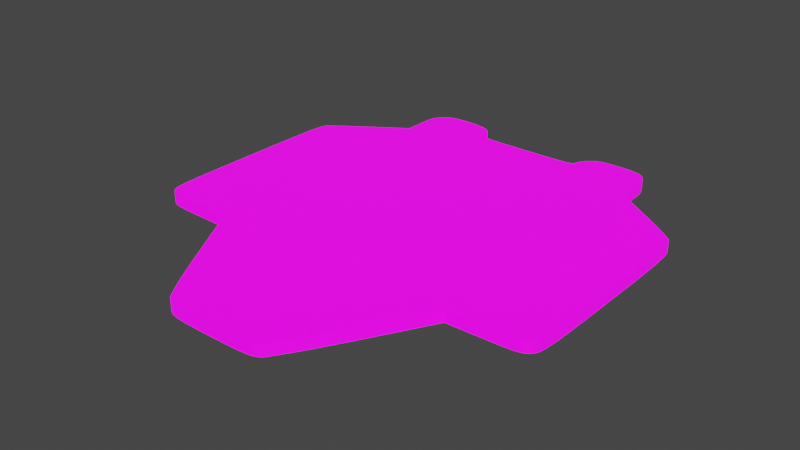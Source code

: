 # Source: UVMap.blend  (saved by Blender 2.93.20; exported with 4.5.12 LTS)
import bpy
from mathutils import Matrix  # noqa: F401  (used for matrix-valued properties, if any)

bpy.ops.wm.read_factory_settings(use_empty=True)
scene = bpy.context.scene
scene.name = 'Scene'

# ---- collections
col_stencil_svg = bpy.data.collections.new('Stencil.svg'); scene.collection.children.link(col_stencil_svg)

# ---- images (referenced by path relative to the original .blend; pixels are not part of the script)
import os
ASSET_DIR = os.environ.get("B2B_ASSET_DIR", "")  # directory of the original .blend (textures are referenced by path, not embedded)
HERE = os.path.dirname(os.path.abspath(__file__))  # packed textures are extracted next to this script under _unpacked/

def load_image(name, relpath, width, height, colorspace="sRGB"):
    """Load a texture the original file referenced (path relative to the .blend, or extracted next to this script)."""
    p = next((c for c in (os.path.join(HERE, relpath), os.path.join(ASSET_DIR, relpath)) if relpath and os.path.exists(c)), "")
    if p:
        img = bpy.data.images.load(p, check_existing=True)
        img.name = name
    else:  # same state as the original file: an image datablock whose file is absent (Cycles renders it pink)
        img = bpy.data.images.new(name, width, height)
        img.source = "FILE"
        img.filepath = "//" + (relpath or name)
    img.colorspace_settings.name = colorspace
    return img
img_icon_png = load_image('Icon.png', 'Icon.png', 1024, 1024, 'sRGB')

# ---- materials (node trees are filled in below, after node groups)
mat_svgmat_002 = bpy.data.materials.new('SVGMat.002')
mat_svgmat_002.use_transparent_shadow = False
mat_svgmat_002.diffuse_color = (0.0, 0.0, 0.0, 1.0)

# ---- material node trees
mat_svgmat_002.use_nodes = True; mat_svgmat_002.node_tree.nodes.clear()
_N = mat_svgmat_002.node_tree.nodes; _L = mat_svgmat_002.node_tree.links
n0 = _N.new('ShaderNodeBsdfPrincipled'); n0.name = 'Principled BSDF'; n0.location = (10, 300)
n0.distribution = 'GGX'
n0.subsurface_method = 'BURLEY'
n0.inputs[3].default_value = 1.45
n0.inputs[28].default_value = 1.0
n1 = _N.new('ShaderNodeOutputMaterial'); n1.name = 'Material Output'; n1.location = (300, 300)
n2 = _N.new('ShaderNodeTexImage'); n2.name = 'Image Texture'; n2.location = (-280, 280)
n2.image = img_icon_png
n3 = _N.new('ShaderNodeTexImage'); n3.name = 'Image Texture.001'; n3.location = (-280, -60)
n3.image = img_icon_png
_L.new(n0.outputs[0], n1.inputs[0])
_L.new(n2.outputs[0], n0.inputs[0])
_L.new(n3.outputs[0], n0.inputs[27])
n1.is_active_output = True

# ---- world
world_world = bpy.data.worlds.new('World'); scene.world = world_world
world_world.use_nodes = True; world_world.node_tree.nodes.clear()
_N = world_world.node_tree.nodes; _L = world_world.node_tree.links
n0 = _N.new('ShaderNodeOutputWorld'); n0.name = 'World Output'; n0.location = (300, 300)
n1 = _N.new('ShaderNodeBackground'); n1.name = 'Background'; n1.location = (10, 300)
n1.inputs[0].default_value = (0.05088, 0.05088, 0.05088, 1.0)
_L.new(n1.outputs[0], n0.inputs[0])
n0.is_active_output = True
world_world.color = (0.05088, 0.05088, 0.05088)
world_world.use_sun_shadow = False
world_world.sun_shadow_jitter_overblur = 0.0

# ---- meshes
me_path24_001 = bpy.data.meshes.new('path24.001')
me_path24_001.from_pydata([(0.01511, 0.001786, 0.0005), (0.015, 0.001894, 0.0005), (0.01485, 0.002089, 0.0005), (0.01466, 0.002362, 0.0005), (0.01443, 0.002708, 0.0005), (0.01416, 0.003119, 0.0005), (0.01386, 0.003589, 0.0005), (0.01354, 0.004111, 0.0005), (0.0132, 0.00468, 0.0005), (0.01283, 0.005287, 0.0005), (0.01245, 0.005926, 0.0005), (0.01207, 0.006591, 0.0005), (0.01167, 0.007275, 0.0005), (0.01162, 0.007374, 0.0005), (0.01146, 0.007647, 0.0005), (0.01122, 0.00806, 0.0005), (0.01093, 0.008578, 0.0005), (0.01059, 0.009165, 0.0005), (0.01024, 0.009788, 0.0005), (0.009884, 0.01041, 0.0005), (0.009548, 0.011, 0.0005), (0.009253, 0.01152, 0.0005), (0.009017, 0.01193, 0.0005), (0.008861, 0.0122, 0.0005), (0.008805, 0.0123, 0.0005), (0.005759, 0.01238, 0.0005), (0.005155, 0.01239, 0.0005), (0.00463, 0.01241, 0.0005), (0.004177, 0.01243, 0.0005), (0.00379, 0.01246, 0.0005), (0.003462, 0.01249, 0.0005), (0.003186, 0.01253, 0.0005), (0.002956, 0.01257, 0.0005), (0.002766, 0.01262, 0.0005), (0.002608, 0.01269, 0.0005), (0.002476, 0.01276, 0.0005), (0.002364, 0.01285, 0.0005), (0.002265, 0.01294, 0.0005), (0.002171, 0.01307, 0.0005), (0.002092, 0.01323, 0.0005), (0.002025, 0.01346, 0.0005), (0.00197, 0.01377, 0.0005), (0.001926, 0.01419, 0.0005), (0.001892, 0.01473, 0.0005), (0.001867, 0.01542, 0.0005), (0.00185, 0.01628, 0.0005), (0.001839, 0.01733, 0.0005), (0.001834, 0.0186, 0.0005), (0.001833, 0.02009, 0.0005), (0.001836, 0.02185, 0.0005), (0.001842, 0.0235, 0.0005), (0.00185, 0.02493, 0.0005), (0.001862, 0.02615, 0.0005), (0.001878, 0.02719, 0.0005), (0.001899, 0.02806, 0.0005), (0.001926, 0.02878, 0.0005), (0.00196, 0.02935, 0.0005), (0.002, 0.0298, 0.0005), (0.002049, 0.03014, 0.0005), (0.002107, 0.0304, 0.0005), (0.002174, 0.03057, 0.0005), (0.002251, 0.03069, 0.0005), (0.002331, 0.03076, 0.0005), (0.00246, 0.03087, 0.0005), (0.002634, 0.03101, 0.0005), (0.002848, 0.03118, 0.0005), (0.0031, 0.03136, 0.0005), (0.003384, 0.03157, 0.0005), (0.003698, 0.03179, 0.0005), (0.004036, 0.03203, 0.0005), (0.004395, 0.03228, 0.0005), (0.00477, 0.03254, 0.0005), (0.005159, 0.03281, 0.0005), (0.005556, 0.03308, 0.0005), (0.005613, 0.03312, 0.0005), (0.005772, 0.03322, 0.0005), (0.006011, 0.03338, 0.0005), (0.006311, 0.03359, 0.0005), (0.006651, 0.03381, 0.0005), (0.007011, 0.03406, 0.0005), (0.007372, 0.0343, 0.0005), (0.007712, 0.03453, 0.0005), (0.008012, 0.03473, 0.0005), (0.008251, 0.03489, 0.0005), (0.00841, 0.03499, 0.0005), (0.008467, 0.03503, 0.0005), (0.008467, 0.03671, 0.0005), (0.008469, 0.03704, 0.0005), (0.008477, 0.03734, 0.0005), (0.008491, 0.03759, 0.0005), (0.008512, 0.03782, 0.0005), (0.008543, 0.03802, 0.0005), (0.008584, 0.0382, 0.0005), (0.008637, 0.03835, 0.0005), (0.008702, 0.0385, 0.0005), (0.008782, 0.03863, 0.0005), (0.008876, 0.03877, 0.0005), (0.008987, 0.0389, 0.0005), (0.009116, 0.03903, 0.0005), (0.009253, 0.03916, 0.0005), (0.009386, 0.03927, 0.0005), (0.009518, 0.03937, 0.0005), (0.009657, 0.03945, 0.0005), (0.009806, 0.03952, 0.0005), (0.009972, 0.03957, 0.0005), (0.01016, 0.03961, 0.0005), (0.01037, 0.03964, 0.0005), (0.01062, 0.03966, 0.0005), (0.0109, 0.03967, 0.0005), (0.01123, 0.03968, 0.0005), (0.0116, 0.03968, 0.0005), (0.01208, 0.03967, 0.0005), (0.01252, 0.03964, 0.0005), (0.01292, 0.03959, 0.0005), (0.01327, 0.03952, 0.0005), (0.01357, 0.03943, 0.0005), (0.01384, 0.03932, 0.0005), (0.01407, 0.03918, 0.0005), (0.01425, 0.03902, 0.0005), (0.0144, 0.03884, 0.0005), (0.01451, 0.03864, 0.0005), (0.01458, 0.03841, 0.0005), (0.01462, 0.03816, 0.0005), (0.01463, 0.03802, 0.0005), (0.01466, 0.03791, 0.0005), (0.01472, 0.03782, 0.0005), (0.01483, 0.03774, 0.0005), (0.015, 0.03768, 0.0005), (0.01525, 0.03764, 0.0005), (0.0156, 0.03761, 0.0005), (0.01606, 0.03759, 0.0005), (0.01666, 0.03757, 0.0005), (0.01739, 0.03757, 0.0005), (0.01829, 0.03756, 0.0005), (0.01937, 0.03756, 0.0005), (0.02032, 0.03756, 0.0005), (0.02113, 0.03757, 0.0005), (0.02182, 0.03758, 0.0005), (0.0224, 0.03759, 0.0005), (0.02287, 0.03761, 0.0005), (0.02325, 0.03764, 0.0005), (0.02354, 0.03767, 0.0005), (0.02376, 0.03771, 0.0005), (0.02391, 0.03776, 0.0005), (0.02401, 0.03782, 0.0005), (0.02406, 0.03789, 0.0005), (0.02408, 0.03797, 0.0005), (0.02408, 0.03803, 0.0005), (0.0241, 0.0381, 0.0005), (0.02413, 0.03818, 0.0005), (0.02417, 0.03827, 0.0005), (0.02421, 0.03836, 0.0005), (0.02427, 0.03845, 0.0005), (0.02433, 0.03855, 0.0005), (0.0244, 0.03865, 0.0005), (0.02447, 0.03875, 0.0005), (0.02455, 0.03884, 0.0005), (0.02464, 0.03894, 0.0005), (0.02473, 0.03903, 0.0005), (0.02486, 0.03916, 0.0005), (0.025, 0.03927, 0.0005), (0.02513, 0.03937, 0.0005), (0.02527, 0.03945, 0.0005), (0.02542, 0.03952, 0.0005), (0.02558, 0.03957, 0.0005), (0.02577, 0.03961, 0.0005), (0.02598, 0.03964, 0.0005), (0.02623, 0.03966, 0.0005), (0.02651, 0.03967, 0.0005), (0.02684, 0.03968, 0.0005), (0.02721, 0.03968, 0.0005), (0.02782, 0.03967, 0.0005), (0.02834, 0.03964, 0.0005), (0.02879, 0.03958, 0.0005), (0.02917, 0.03948, 0.0005), (0.02948, 0.03935, 0.0005), (0.02973, 0.03917, 0.0005), (0.02993, 0.03894, 0.0005), (0.03008, 0.03866, 0.0005), (0.03019, 0.03832, 0.0005), (0.03027, 0.03791, 0.0005), (0.03032, 0.03743, 0.0005), (0.03034, 0.03687, 0.0005), (0.03034, 0.03683, 0.0005), (0.03034, 0.03673, 0.0005), (0.03035, 0.03659, 0.0005), (0.03035, 0.0364, 0.0005), (0.03036, 0.03619, 0.0005), (0.03036, 0.03597, 0.0005), (0.03037, 0.03574, 0.0005), (0.03037, 0.03553, 0.0005), (0.03038, 0.03535, 0.0005), (0.03038, 0.0352, 0.0005), (0.03039, 0.0351, 0.0005), (0.03039, 0.03507, 0.0005), (0.03338, 0.03301, 0.0005), (0.03379, 0.03272, 0.0005), (0.03419, 0.03244, 0.0005), (0.03457, 0.03217, 0.0005), (0.03494, 0.03191, 0.0005), (0.03528, 0.03165, 0.0005), (0.0356, 0.03142, 0.0005), (0.03588, 0.0312, 0.0005), (0.03613, 0.03101, 0.0005), (0.03635, 0.03083, 0.0005), (0.03652, 0.03069, 0.0005), (0.03664, 0.03058, 0.0005), (0.03671, 0.0305, 0.0005), (0.03677, 0.03038, 0.0005), (0.03682, 0.03017, 0.0005), (0.03687, 0.02987, 0.0005), (0.03691, 0.02947, 0.0005), (0.03694, 0.02897, 0.0005), (0.03697, 0.02835, 0.0005), (0.03699, 0.02761, 0.0005), (0.03701, 0.02673, 0.0005), (0.03703, 0.02573, 0.0005), (0.03704, 0.02457, 0.0005), (0.03704, 0.02327, 0.0005), (0.03704, 0.0218, 0.0005), (0.03704, 0.02007, 0.0005), (0.03704, 0.01859, 0.0005), (0.03703, 0.01734, 0.0005), (0.03702, 0.01631, 0.0005), (0.037, 0.01546, 0.0005), (0.03697, 0.01479, 0.0005), (0.03693, 0.01425, 0.0005), (0.03689, 0.01384, 0.0005), (0.03683, 0.01353, 0.0005), (0.03676, 0.0133, 0.0005), (0.03668, 0.01313, 0.0005), (0.03658, 0.01299, 0.0005), (0.03648, 0.01288, 0.0005), (0.03637, 0.01278, 0.0005), (0.03624, 0.0127, 0.0005), (0.03609, 0.01263, 0.0005), (0.03591, 0.01257, 0.0005), (0.03569, 0.01252, 0.0005), (0.03543, 0.01248, 0.0005), (0.0351, 0.01245, 0.0005), (0.03472, 0.01242, 0.0005), (0.03426, 0.0124, 0.0005), (0.03372, 0.01239, 0.0005), (0.03309, 0.01237, 0.0005), (0.03303, 0.01237, 0.0005), (0.03286, 0.01236, 0.0005), (0.03262, 0.01236, 0.0005), (0.0323, 0.01235, 0.0005), (0.03195, 0.01234, 0.0005), (0.03158, 0.01234, 0.0005), (0.0312, 0.01233, 0.0005), (0.03085, 0.01232, 0.0005), (0.03054, 0.01231, 0.0005), (0.03029, 0.01231, 0.0005), (0.03012, 0.0123, 0.0005), (0.03006, 0.0123, 0.0005), (0.02721, 0.007275, 0.0005), (0.02682, 0.006591, 0.0005), (0.02643, 0.005926, 0.0005), (0.02605, 0.005287, 0.0005), (0.02569, 0.00468, 0.0005), (0.02535, 0.004111, 0.0005), (0.02503, 0.003589, 0.0005), (0.02473, 0.003119, 0.0005), (0.02446, 0.002708, 0.0005), (0.02423, 0.002362, 0.0005), (0.02404, 0.002089, 0.0005), (0.02389, 0.001894, 0.0005), (0.02379, 0.001786, 0.0005), (0.02366, 0.001694, 0.0005), (0.02352, 0.001615, 0.0005), (0.02336, 0.001548, 0.0005), (0.02316, 0.001491, 0.0005), (0.02293, 0.001444, 0.0005), (0.02264, 0.001407, 0.0005), (0.0223, 0.001377, 0.0005), (0.02189, 0.001355, 0.0005), (0.02141, 0.00134, 0.0005), (0.02085, 0.00133, 0.0005), (0.0202, 0.001324, 0.0005), (0.01945, 0.001323, 0.0005), (0.0187, 0.001324, 0.0005), (0.01805, 0.00133, 0.0005), (0.01748, 0.00134, 0.0005), (0.017, 0.001355, 0.0005), (0.0166, 0.001377, 0.0005), (0.01625, 0.001407, 0.0005), (0.01597, 0.001444, 0.0005), (0.01573, 0.001491, 0.0005), (0.01553, 0.001548, 0.0005), (0.01537, 0.001615, 0.0005), (0.01523, 0.001694, 0.0005), (0.01511, 0.001786, 0.0005), (0.01511, 0.001786, 0.0005), (0.01511, 0.001786, 0.0005), (0.01511, 0.001786, 0.0005), (0.01511, 0.001786, 0.0005), (0.01511, 0.001786, 0.0005), (0.01511, 0.001786, 0.0005), (0.01511, 0.001786, 0.0005), (0.01511, 0.001786, 0.0005), (0.01511, 0.001786, 0.0005), (0.01511, 0.001786, 0.0005), (0.01511, 0.001786, 0.0005), (0.01511, 0.001786, -0.0005), (0.015, 0.001894, -0.0005), (0.01485, 0.002089, -0.0005), (0.01466, 0.002362, -0.0005), (0.01443, 0.002708, -0.0005), (0.01416, 0.003119, -0.0005), (0.01386, 0.003589, -0.0005), (0.01354, 0.004111, -0.0005), (0.0132, 0.00468, -0.0005), (0.01283, 0.005287, -0.0005), (0.01245, 0.005926, -0.0005), (0.01207, 0.006591, -0.0005), (0.01167, 0.007275, -0.0005), (0.01162, 0.007374, -0.0005), (0.01146, 0.007647, -0.0005), (0.01122, 0.00806, -0.0005), (0.01093, 0.008578, -0.0005), (0.01059, 0.009165, -0.0005), (0.01024, 0.009788, -0.0005), (0.009884, 0.01041, -0.0005), (0.009548, 0.011, -0.0005), (0.009253, 0.01152, -0.0005), (0.009017, 0.01193, -0.0005), (0.008861, 0.0122, -0.0005), (0.008805, 0.0123, -0.0005), (0.005759, 0.01238, -0.0005), (0.005155, 0.01239, -0.0005), (0.00463, 0.01241, -0.0005), (0.004177, 0.01243, -0.0005), (0.00379, 0.01246, -0.0005), (0.003462, 0.01249, -0.0005), (0.003186, 0.01253, -0.0005), (0.002956, 0.01257, -0.0005), (0.002766, 0.01262, -0.0005), (0.002608, 0.01269, -0.0005), (0.002476, 0.01276, -0.0005), (0.002364, 0.01285, -0.0005), (0.002265, 0.01294, -0.0005), (0.002171, 0.01307, -0.0005), (0.002092, 0.01323, -0.0005), (0.002025, 0.01346, -0.0005), (0.00197, 0.01377, -0.0005), (0.001926, 0.01419, -0.0005), (0.001892, 0.01473, -0.0005), (0.001867, 0.01542, -0.0005), (0.00185, 0.01628, -0.0005), (0.001839, 0.01733, -0.0005), (0.001834, 0.0186, -0.0005), (0.001833, 0.02009, -0.0005), (0.001836, 0.02185, -0.0005), (0.001842, 0.0235, -0.0005), (0.00185, 0.02493, -0.0005), (0.001862, 0.02615, -0.0005), (0.001878, 0.02719, -0.0005), (0.001899, 0.02806, -0.0005), (0.001926, 0.02878, -0.0005), (0.00196, 0.02935, -0.0005), (0.002, 0.0298, -0.0005), (0.002049, 0.03014, -0.0005), (0.002107, 0.0304, -0.0005), (0.002174, 0.03057, -0.0005), (0.002251, 0.03069, -0.0005), (0.002331, 0.03076, -0.0005), (0.00246, 0.03087, -0.0005), (0.002634, 0.03101, -0.0005), (0.002848, 0.03118, -0.0005), (0.0031, 0.03136, -0.0005), (0.003384, 0.03157, -0.0005), (0.003698, 0.03179, -0.0005), (0.004036, 0.03203, -0.0005), (0.004395, 0.03228, -0.0005), (0.00477, 0.03254, -0.0005), (0.005159, 0.03281, -0.0005), (0.005556, 0.03308, -0.0005), (0.005613, 0.03312, -0.0005), (0.005772, 0.03322, -0.0005), (0.006011, 0.03338, -0.0005), (0.006311, 0.03359, -0.0005), (0.006651, 0.03381, -0.0005), (0.007011, 0.03406, -0.0005), (0.007372, 0.0343, -0.0005), (0.007712, 0.03453, -0.0005), (0.008012, 0.03473, -0.0005), (0.008251, 0.03489, -0.0005), (0.00841, 0.03499, -0.0005), (0.008467, 0.03503, -0.0005), (0.008467, 0.03671, -0.0005), (0.008469, 0.03704, -0.0005), (0.008477, 0.03734, -0.0005), (0.008491, 0.03759, -0.0005), (0.008512, 0.03782, -0.0005), (0.008543, 0.03802, -0.0005), (0.008584, 0.0382, -0.0005), (0.008637, 0.03835, -0.0005), (0.008702, 0.0385, -0.0005), (0.008782, 0.03863, -0.0005), (0.008876, 0.03877, -0.0005), (0.008987, 0.0389, -0.0005), (0.009116, 0.03903, -0.0005), (0.009253, 0.03916, -0.0005), (0.009386, 0.03927, -0.0005), (0.009518, 0.03937, -0.0005), (0.009657, 0.03945, -0.0005), (0.009806, 0.03952, -0.0005), (0.009972, 0.03957, -0.0005), (0.01016, 0.03961, -0.0005), (0.01037, 0.03964, -0.0005), (0.01062, 0.03966, -0.0005), (0.0109, 0.03967, -0.0005), (0.01123, 0.03968, -0.0005), (0.0116, 0.03968, -0.0005), (0.01208, 0.03967, -0.0005), (0.01252, 0.03964, -0.0005), (0.01292, 0.03959, -0.0005), (0.01327, 0.03952, -0.0005), (0.01357, 0.03943, -0.0005), (0.01384, 0.03932, -0.0005), (0.01407, 0.03918, -0.0005), (0.01425, 0.03902, -0.0005), (0.0144, 0.03884, -0.0005), (0.01451, 0.03864, -0.0005), (0.01458, 0.03841, -0.0005), (0.01462, 0.03816, -0.0005), (0.01463, 0.03802, -0.0005), (0.01466, 0.03791, -0.0005), (0.01472, 0.03782, -0.0005), (0.01483, 0.03774, -0.0005), (0.015, 0.03768, -0.0005), (0.01525, 0.03764, -0.0005), (0.0156, 0.03761, -0.0005), (0.01606, 0.03759, -0.0005), (0.01666, 0.03757, -0.0005), (0.01739, 0.03757, -0.0005), (0.01829, 0.03756, -0.0005), (0.01937, 0.03756, -0.0005), (0.02032, 0.03756, -0.0005), (0.02113, 0.03757, -0.0005), (0.02182, 0.03758, -0.0005), (0.0224, 0.03759, -0.0005), (0.02287, 0.03761, -0.0005), (0.02325, 0.03764, -0.0005), (0.02354, 0.03767, -0.0005), (0.02376, 0.03771, -0.0005), (0.02391, 0.03776, -0.0005), (0.02401, 0.03782, -0.0005), (0.02406, 0.03789, -0.0005), (0.02408, 0.03797, -0.0005), (0.02408, 0.03803, -0.0005), (0.0241, 0.0381, -0.0005), (0.02413, 0.03818, -0.0005), (0.02417, 0.03827, -0.0005), (0.02421, 0.03836, -0.0005), (0.02427, 0.03845, -0.0005), (0.02433, 0.03855, -0.0005), (0.0244, 0.03865, -0.0005), (0.02447, 0.03875, -0.0005), (0.02455, 0.03884, -0.0005), (0.02464, 0.03894, -0.0005), (0.02473, 0.03903, -0.0005), (0.02486, 0.03916, -0.0005), (0.025, 0.03927, -0.0005), (0.02513, 0.03937, -0.0005), (0.02527, 0.03945, -0.0005), (0.02542, 0.03952, -0.0005), (0.02558, 0.03957, -0.0005), (0.02577, 0.03961, -0.0005), (0.02598, 0.03964, -0.0005), (0.02623, 0.03966, -0.0005), (0.02651, 0.03967, -0.0005), (0.02684, 0.03968, -0.0005), (0.02721, 0.03968, -0.0005), (0.02782, 0.03967, -0.0005), (0.02834, 0.03964, -0.0005), (0.02879, 0.03958, -0.0005), (0.02917, 0.03948, -0.0005), (0.02948, 0.03935, -0.0005), (0.02973, 0.03917, -0.0005), (0.02993, 0.03894, -0.0005), (0.03008, 0.03866, -0.0005), (0.03019, 0.03832, -0.0005), (0.03027, 0.03791, -0.0005), (0.03032, 0.03743, -0.0005), (0.03034, 0.03687, -0.0005), (0.03034, 0.03683, -0.0005), (0.03034, 0.03673, -0.0005), (0.03035, 0.03659, -0.0005), (0.03035, 0.0364, -0.0005), (0.03036, 0.03619, -0.0005), (0.03036, 0.03597, -0.0005), (0.03037, 0.03574, -0.0005), (0.03037, 0.03553, -0.0005), (0.03038, 0.03535, -0.0005), (0.03038, 0.0352, -0.0005), (0.03039, 0.0351, -0.0005), (0.03039, 0.03507, -0.0005), (0.03338, 0.03301, -0.0005), (0.03379, 0.03272, -0.0005), (0.03419, 0.03244, -0.0005), (0.03457, 0.03217, -0.0005), (0.03494, 0.03191, -0.0005), (0.03528, 0.03165, -0.0005), (0.0356, 0.03142, -0.0005), (0.03588, 0.0312, -0.0005), (0.03613, 0.03101, -0.0005), (0.03635, 0.03083, -0.0005), (0.03652, 0.03069, -0.0005), (0.03664, 0.03058, -0.0005), (0.03671, 0.0305, -0.0005), (0.03677, 0.03038, -0.0005), (0.03682, 0.03017, -0.0005), (0.03687, 0.02987, -0.0005), (0.03691, 0.02947, -0.0005), (0.03694, 0.02897, -0.0005), (0.03697, 0.02835, -0.0005), (0.03699, 0.02761, -0.0005), (0.03701, 0.02673, -0.0005), (0.03703, 0.02573, -0.0005), (0.03704, 0.02457, -0.0005), (0.03704, 0.02327, -0.0005), (0.03704, 0.0218, -0.0005), (0.03704, 0.02007, -0.0005), (0.03704, 0.01859, -0.0005), (0.03703, 0.01734, -0.0005), (0.03702, 0.01631, -0.0005), (0.037, 0.01546, -0.0005), (0.03697, 0.01479, -0.0005), (0.03693, 0.01425, -0.0005), (0.03689, 0.01384, -0.0005), (0.03683, 0.01353, -0.0005), (0.03676, 0.0133, -0.0005), (0.03668, 0.01313, -0.0005), (0.03658, 0.01299, -0.0005), (0.03648, 0.01288, -0.0005), (0.03637, 0.01278, -0.0005), (0.03624, 0.0127, -0.0005), (0.03609, 0.01263, -0.0005), (0.03591, 0.01257, -0.0005), (0.03569, 0.01252, -0.0005), (0.03543, 0.01248, -0.0005), (0.0351, 0.01245, -0.0005), (0.03472, 0.01242, -0.0005), (0.03426, 0.0124, -0.0005), (0.03372, 0.01239, -0.0005), (0.03309, 0.01237, -0.0005), (0.03303, 0.01237, -0.0005), (0.03286, 0.01236, -0.0005), (0.03262, 0.01236, -0.0005), (0.0323, 0.01235, -0.0005), (0.03195, 0.01234, -0.0005), (0.03158, 0.01234, -0.0005), (0.0312, 0.01233, -0.0005), (0.03085, 0.01232, -0.0005), (0.03054, 0.01231, -0.0005), (0.03029, 0.01231, -0.0005), (0.03012, 0.0123, -0.0005), (0.03006, 0.0123, -0.0005), (0.02721, 0.007275, -0.0005), (0.02682, 0.006591, -0.0005), (0.02643, 0.005926, -0.0005), (0.02605, 0.005287, -0.0005), (0.02569, 0.00468, -0.0005), (0.02535, 0.004111, -0.0005), (0.02503, 0.003589, -0.0005), (0.02473, 0.003119, -0.0005), (0.02446, 0.002708, -0.0005), (0.02423, 0.002362, -0.0005), (0.02404, 0.002089, -0.0005), (0.02389, 0.001894, -0.0005), (0.02379, 0.001786, -0.0005), (0.02366, 0.001694, -0.0005), (0.02352, 0.001615, -0.0005), (0.02336, 0.001548, -0.0005), (0.02316, 0.001491, -0.0005), (0.02293, 0.001444, -0.0005), (0.02264, 0.001407, -0.0005), (0.0223, 0.001377, -0.0005), (0.02189, 0.001355, -0.0005), (0.02141, 0.00134, -0.0005), (0.02085, 0.00133, -0.0005), (0.0202, 0.001324, -0.0005), (0.01945, 0.001323, -0.0005), (0.0187, 0.001324, -0.0005), (0.01805, 0.00133, -0.0005), (0.01748, 0.00134, -0.0005), (0.017, 0.001355, -0.0005), (0.0166, 0.001377, -0.0005), (0.01625, 0.001407, -0.0005), (0.01597, 0.001444, -0.0005), (0.01573, 0.001491, -0.0005), (0.01553, 0.001548, -0.0005), (0.01537, 0.001615, -0.0005), (0.01523, 0.001694, -0.0005), (0.01511, 0.001786, -0.0005), (0.01511, 0.001786, -0.0005), (0.01511, 0.001786, -0.0005), (0.01511, 0.001786, -0.0005), (0.01511, 0.001786, -0.0005), (0.01511, 0.001786, -0.0005), (0.01511, 0.001786, -0.0005), (0.01511, 0.001786, -0.0005), (0.01511, 0.001786, -0.0005), (0.01511, 0.001786, -0.0005), (0.01511, 0.001786, -0.0005), (0.01511, 0.001786, -0.0005)], [], [(109, 111, 110), (169, 171, 170), (108, 111, 109), (168, 171, 169), (107, 111, 108), (167, 171, 168), (167, 172, 171), (107, 112, 111), (106, 112, 107), (166, 172, 167), (106, 113, 112), (166, 173, 172), (105, 113, 106), (165, 173, 166), (104, 113, 105), (164, 173, 165), (104, 114, 113), (164, 174, 173), (103, 114, 104), (163, 174, 164), (103, 115, 114), (102, 115, 103), (162, 174, 163), (162, 175, 174), (101, 115, 102), (161, 175, 162), (101, 116, 115), (100, 116, 101), (160, 175, 161), (160, 176, 175), (100, 117, 116), (99, 117, 100), (159, 176, 160), (99, 118, 117), (159, 177, 176), (98, 118, 99), (158, 177, 159), (97, 118, 98), (157, 177, 158), (97, 119, 118), (157, 178, 177), (156, 178, 157), (96, 119, 97), (96, 120, 119), (155, 178, 156), (95, 120, 96), (154, 178, 155), (154, 179, 178), (153, 179, 154), (95, 121, 120), (94, 121, 95), (152, 179, 153), (93, 121, 94), (151, 179, 152), (93, 122, 121), (150, 179, 151), (92, 122, 93), (150, 180, 179), (149, 180, 150), (91, 122, 92), (148, 180, 149), (91, 123, 122), (147, 180, 148), (146, 180, 147), (91, 124, 123), (90, 124, 91), (145, 180, 146), (90, 125, 124), (145, 181, 180), (144, 181, 145), (89, 125, 90), (143, 181, 144), (89, 126, 125), (142, 181, 143), (89, 127, 126), (141, 181, 142), (89, 128, 127), (140, 181, 141), (89, 129, 128), (139, 181, 140), (138, 181, 139), (89, 130, 129), (88, 130, 89), (137, 181, 138), (88, 131, 130), (136, 181, 137), (88, 132, 131), (135, 181, 136), (88, 133, 132), (134, 181, 135), (88, 134, 133), (88, 181, 134), (88, 182, 181), (87, 182, 88), (86, 182, 87), (86, 183, 182), (86, 184, 183), (86, 185, 184), (85, 185, 86), (85, 186, 185), (85, 187, 186), (85, 188, 187), (85, 189, 188), (85, 190, 189), (85, 191, 190), (85, 192, 191), (85, 193, 192), (85, 194, 193), (85, 195, 194), (84, 195, 85), (83, 195, 84), (82, 195, 83), (81, 195, 82), (80, 195, 81), (79, 195, 80), (78, 195, 79), (77, 195, 78), (76, 195, 77), (75, 195, 76), (74, 195, 75), (73, 195, 74), (72, 195, 73), (72, 196, 195), (71, 196, 72), (71, 197, 196), (70, 197, 71), (70, 198, 197), (69, 198, 70), (69, 199, 198), (68, 199, 69), (68, 200, 199), (67, 200, 68), (67, 201, 200), (66, 201, 67), (66, 202, 201), (65, 202, 66), (65, 203, 202), (64, 203, 65), (63, 203, 64), (63, 204, 203), (62, 204, 63), (62, 205, 204), (61, 205, 62), (61, 206, 205), (60, 206, 61), (60, 207, 206), (59, 207, 60), (59, 208, 207), (58, 208, 59), (58, 209, 208), (58, 210, 209), (57, 210, 58), (57, 211, 210), (56, 211, 57), (56, 212, 211), (55, 212, 56), (55, 213, 212), (54, 213, 55), (54, 214, 213), (53, 214, 54), (53, 215, 214), (52, 215, 53), (52, 216, 215), (51, 216, 52), (51, 217, 216), (50, 217, 51), (50, 218, 217), (49, 218, 50), (49, 219, 218), (48, 219, 49), (48, 220, 219), (47, 220, 48), (47, 221, 220), (46, 221, 47), (46, 222, 221), (46, 223, 222), (45, 223, 46), (45, 224, 223), (44, 224, 45), (44, 225, 224), (43, 225, 44), (43, 226, 225), (42, 226, 43), (42, 227, 226), (41, 227, 42), (41, 228, 227), (40, 228, 41), (40, 229, 228), (39, 229, 40), (39, 230, 229), (38, 230, 39), (38, 231, 230), (37, 231, 38), (37, 232, 231), (36, 232, 37), (36, 233, 232), (35, 233, 36), (35, 234, 233), (34, 234, 35), (34, 235, 234), (33, 235, 34), (33, 236, 235), (32, 236, 33), (31, 236, 32), (31, 237, 236), (30, 237, 31), (30, 238, 237), (29, 238, 30), (29, 239, 238), (28, 239, 29), (28, 240, 239), (27, 240, 28), (27, 241, 240), (26, 241, 27), (26, 242, 241), (25, 242, 26), (25, 243, 242), (24, 243, 25), (24, 244, 243), (24, 245, 244), (24, 246, 245), (24, 247, 246), (24, 248, 247), (24, 249, 248), (24, 250, 249), (24, 251, 250), (24, 252, 251), (24, 253, 252), (24, 254, 253), (24, 255, 254), (24, 256, 255), (23, 256, 24), (22, 256, 23), (21, 256, 22), (20, 256, 21), (19, 256, 20), (18, 256, 19), (17, 256, 18), (16, 256, 17), (15, 256, 16), (14, 256, 15), (13, 256, 14), (12, 256, 13), (12, 257, 256), (11, 257, 12), (11, 258, 257), (10, 258, 11), (10, 259, 258), (9, 259, 10), (9, 260, 259), (8, 260, 9), (8, 261, 260), (7, 261, 8), (7, 262, 261), (6, 262, 7), (6, 263, 262), (5, 263, 6), (5, 264, 263), (4, 264, 5), (4, 265, 264), (3, 265, 4), (3, 266, 265), (2, 266, 3), (2, 267, 266), (1, 267, 2), (1, 268, 267), (0, 302, 1), (302, 301, 1), (301, 296, 1), (296, 294, 1), (294, 293, 1), (293, 292, 1), (292, 268, 1), (291, 268, 292), (291, 269, 268), (296, 295, 294), (301, 297, 296), (301, 298, 297), (301, 299, 298), (301, 300, 299), (303, 0, 302), (290, 269, 291), (290, 270, 269), (289, 270, 290), (289, 271, 270), (288, 271, 289), (288, 272, 271), (287, 272, 288), (287, 273, 272), (286, 273, 287), (286, 274, 273), (285, 274, 286), (285, 275, 274), (284, 275, 285), (284, 276, 275), (283, 276, 284), (283, 277, 276), (282, 277, 283), (282, 278, 277), (281, 278, 282), (281, 279, 278), (280, 279, 281), (413, 414, 415), (473, 474, 475), (412, 413, 415), (472, 473, 475), (411, 412, 415), (471, 472, 475), (471, 475, 476), (411, 415, 416), (410, 411, 416), (470, 471, 476), (410, 416, 417), (470, 476, 477), (409, 410, 417), (469, 470, 477), (408, 409, 417), (468, 469, 477), (408, 417, 418), (468, 477, 478), (407, 408, 418), (467, 468, 478), (407, 418, 419), (406, 407, 419), (466, 467, 478), (466, 478, 479), (405, 406, 419), (465, 466, 479), (405, 419, 420), (404, 405, 420), (464, 465, 479), (464, 479, 480), (404, 420, 421), (403, 404, 421), (463, 464, 480), (403, 421, 422), (463, 480, 481), (402, 403, 422), (462, 463, 481), (401, 402, 422), (461, 462, 481), (401, 422, 423), (461, 481, 482), (460, 461, 482), (400, 401, 423), (400, 423, 424), (459, 460, 482), (399, 400, 424), (458, 459, 482), (458, 482, 483), (457, 458, 483), (399, 424, 425), (398, 399, 425), (456, 457, 483), (397, 398, 425), (455, 456, 483), (397, 425, 426), (454, 455, 483), (396, 397, 426), (454, 483, 484), (453, 454, 484), (395, 396, 426), (452, 453, 484), (395, 426, 427), (451, 452, 484), (450, 451, 484), (395, 427, 428), (394, 395, 428), (449, 450, 484), (394, 428, 429), (449, 484, 485), (448, 449, 485), (393, 394, 429), (447, 448, 485), (393, 429, 430), (446, 447, 485), (393, 430, 431), (445, 446, 485), (393, 431, 432), (444, 445, 485), (393, 432, 433), (443, 444, 485), (442, 443, 485), (393, 433, 434), (392, 393, 434), (441, 442, 485), (392, 434, 435), (440, 441, 485), (392, 435, 436), (439, 440, 485), (392, 436, 437), (438, 439, 485), (392, 437, 438), (392, 438, 485), (392, 485, 486), (391, 392, 486), (390, 391, 486), (390, 486, 487), (390, 487, 488), (390, 488, 489), (389, 390, 489), (389, 489, 490), (389, 490, 491), (389, 491, 492), (389, 492, 493), (389, 493, 494), (389, 494, 495), (389, 495, 496), (389, 496, 497), (389, 497, 498), (389, 498, 499), (388, 389, 499), (387, 388, 499), (386, 387, 499), (385, 386, 499), (384, 385, 499), (383, 384, 499), (382, 383, 499), (381, 382, 499), (380, 381, 499), (379, 380, 499), (378, 379, 499), (377, 378, 499), (376, 377, 499), (376, 499, 500), (375, 376, 500), (375, 500, 501), (374, 375, 501), (374, 501, 502), (373, 374, 502), (373, 502, 503), (372, 373, 503), (372, 503, 504), (371, 372, 504), (371, 504, 505), (370, 371, 505), (370, 505, 506), (369, 370, 506), (369, 506, 507), (368, 369, 507), (367, 368, 507), (367, 507, 508), (366, 367, 508), (366, 508, 509), (365, 366, 509), (365, 509, 510), (364, 365, 510), (364, 510, 511), (363, 364, 511), (363, 511, 512), (362, 363, 512), (362, 512, 513), (362, 513, 514), (361, 362, 514), (361, 514, 515), (360, 361, 515), (360, 515, 516), (359, 360, 516), (359, 516, 517), (358, 359, 517), (358, 517, 518), (357, 358, 518), (357, 518, 519), (356, 357, 519), (356, 519, 520), (355, 356, 520), (355, 520, 521), (354, 355, 521), (354, 521, 522), (353, 354, 522), (353, 522, 523), (352, 353, 523), (352, 523, 524), (351, 352, 524), (351, 524, 525), (350, 351, 525), (350, 525, 526), (350, 526, 527), (349, 350, 527), (349, 527, 528), (348, 349, 528), (348, 528, 529), (347, 348, 529), (347, 529, 530), (346, 347, 530), (346, 530, 531), (345, 346, 531), (345, 531, 532), (344, 345, 532), (344, 532, 533), (343, 344, 533), (343, 533, 534), (342, 343, 534), (342, 534, 535), (341, 342, 535), (341, 535, 536), (340, 341, 536), (340, 536, 537), (339, 340, 537), (339, 537, 538), (338, 339, 538), (338, 538, 539), (337, 338, 539), (337, 539, 540), (336, 337, 540), (335, 336, 540), (335, 540, 541), (334, 335, 541), (334, 541, 542), (333, 334, 542), (333, 542, 543), (332, 333, 543), (332, 543, 544), (331, 332, 544), (331, 544, 545), (330, 331, 545), (330, 545, 546), (329, 330, 546), (329, 546, 547), (328, 329, 547), (328, 547, 548), (328, 548, 549), (328, 549, 550), (328, 550, 551), (328, 551, 552), (328, 552, 553), (328, 553, 554), (328, 554, 555), (328, 555, 556), (328, 556, 557), (328, 557, 558), (328, 558, 559), (328, 559, 560), (327, 328, 560), (326, 327, 560), (325, 326, 560), (324, 325, 560), (323, 324, 560), (322, 323, 560), (321, 322, 560), (320, 321, 560), (319, 320, 560), (318, 319, 560), (317, 318, 560), (316, 317, 560), (316, 560, 561), (315, 316, 561), (315, 561, 562), (314, 315, 562), (314, 562, 563), (313, 314, 563), (313, 563, 564), (312, 313, 564), (312, 564, 565), (311, 312, 565), (311, 565, 566), (310, 311, 566), (310, 566, 567), (309, 310, 567), (309, 567, 568), (308, 309, 568), (308, 568, 569), (307, 308, 569), (307, 569, 570), (306, 307, 570), (306, 570, 571), (305, 306, 571), (305, 571, 572), (304, 305, 606), (606, 305, 605), (605, 305, 600), (600, 305, 598), (598, 305, 597), (597, 305, 596), (596, 305, 572), (595, 596, 572), (595, 572, 573), (600, 598, 599), (605, 600, 601), (605, 601, 602), (605, 602, 603), (605, 603, 604), (607, 606, 304), (594, 595, 573), (594, 573, 574), (593, 594, 574), (593, 574, 575), (592, 593, 575), (592, 575, 576), (591, 592, 576), (591, 576, 577), (590, 591, 577), (590, 577, 578), (589, 590, 578), (589, 578, 579), (588, 589, 579), (588, 579, 580), (587, 588, 580), (587, 580, 581), (586, 587, 581), (586, 581, 582), (585, 586, 582), (585, 582, 583), (584, 585, 583), (109, 110, 414, 413), (110, 111, 415, 414), (169, 170, 474, 473), (170, 171, 475, 474), (108, 109, 413, 412), (168, 169, 473, 472), (107, 108, 412, 411), (167, 168, 472, 471), (171, 172, 476, 475), (111, 112, 416, 415), (106, 107, 411, 410), (166, 167, 471, 470), (112, 113, 417, 416), (172, 173, 477, 476), (105, 106, 410, 409), (165, 166, 470, 469), (104, 105, 409, 408), (164, 165, 469, 468), (113, 114, 418, 417), (173, 174, 478, 477), (103, 104, 408, 407), (163, 164, 468, 467), (114, 115, 419, 418), (102, 103, 407, 406), (162, 163, 467, 466), (174, 175, 479, 478), (101, 102, 406, 405), (161, 162, 466, 465), (115, 116, 420, 419), (100, 101, 405, 404), (160, 161, 465, 464), (175, 176, 480, 479), (116, 117, 421, 420), (99, 100, 404, 403), (159, 160, 464, 463), (117, 118, 422, 421), (176, 177, 481, 480), (98, 99, 403, 402), (158, 159, 463, 462), (97, 98, 402, 401), (157, 158, 462, 461), (118, 119, 423, 422), (177, 178, 482, 481), (156, 157, 461, 460), (96, 97, 401, 400), (119, 120, 424, 423), (155, 156, 460, 459), (95, 96, 400, 399), (154, 155, 459, 458), (178, 179, 483, 482), (153, 154, 458, 457), (120, 121, 425, 424), (94, 95, 399, 398), (152, 153, 457, 456), (93, 94, 398, 397), (151, 152, 456, 455), (121, 122, 426, 425), (150, 151, 455, 454), (92, 93, 397, 396), (179, 180, 484, 483), (149, 150, 454, 453), (91, 92, 396, 395), (148, 149, 453, 452), (122, 123, 427, 426), (147, 148, 452, 451), (146, 147, 451, 450), (123, 124, 428, 427), (90, 91, 395, 394), (145, 146, 450, 449), (124, 125, 429, 428), (180, 181, 485, 484), (144, 145, 449, 448), (89, 90, 394, 393), (143, 144, 448, 447), (125, 126, 430, 429), (142, 143, 447, 446), (126, 127, 431, 430), (141, 142, 446, 445), (127, 128, 432, 431), (140, 141, 445, 444), (128, 129, 433, 432), (139, 140, 444, 443), (138, 139, 443, 442), (129, 130, 434, 433), (88, 89, 393, 392), (137, 138, 442, 441), (130, 131, 435, 434), (136, 137, 441, 440), (131, 132, 436, 435), (135, 136, 440, 439), (132, 133, 437, 436), (134, 135, 439, 438), (133, 134, 438, 437), (181, 182, 486, 485), (87, 88, 392, 391), (86, 87, 391, 390), (182, 183, 487, 486), (183, 184, 488, 487), (184, 185, 489, 488), (85, 86, 390, 389), (185, 186, 490, 489), (186, 187, 491, 490), (187, 188, 492, 491), (188, 189, 493, 492), (189, 190, 494, 493), (190, 191, 495, 494), (191, 192, 496, 495), (192, 193, 497, 496), (193, 194, 498, 497), (194, 195, 499, 498), (84, 85, 389, 388), (83, 84, 388, 387), (82, 83, 387, 386), (81, 82, 386, 385), (80, 81, 385, 384), (79, 80, 384, 383), (78, 79, 383, 382), (77, 78, 382, 381), (76, 77, 381, 380), (75, 76, 380, 379), (74, 75, 379, 378), (73, 74, 378, 377), (72, 73, 377, 376), (195, 196, 500, 499), (71, 72, 376, 375), (196, 197, 501, 500), (70, 71, 375, 374), (197, 198, 502, 501), (69, 70, 374, 373), (198, 199, 503, 502), (68, 69, 373, 372), (199, 200, 504, 503), (67, 68, 372, 371), (200, 201, 505, 504), (66, 67, 371, 370), (201, 202, 506, 505), (65, 66, 370, 369), (202, 203, 507, 506), (64, 65, 369, 368), (63, 64, 368, 367), (203, 204, 508, 507), (62, 63, 367, 366), (204, 205, 509, 508), (61, 62, 366, 365), (205, 206, 510, 509), (60, 61, 365, 364), (206, 207, 511, 510), (59, 60, 364, 363), (207, 208, 512, 511), (58, 59, 363, 362), (208, 209, 513, 512), (209, 210, 514, 513), (57, 58, 362, 361), (210, 211, 515, 514), (56, 57, 361, 360), (211, 212, 516, 515), (55, 56, 360, 359), (212, 213, 517, 516), (54, 55, 359, 358), (213, 214, 518, 517), (53, 54, 358, 357), (214, 215, 519, 518), (52, 53, 357, 356), (215, 216, 520, 519), (51, 52, 356, 355), (216, 217, 521, 520), (50, 51, 355, 354), (217, 218, 522, 521), (49, 50, 354, 353), (218, 219, 523, 522), (48, 49, 353, 352), (219, 220, 524, 523), (47, 48, 352, 351), (220, 221, 525, 524), (46, 47, 351, 350), (221, 222, 526, 525), (222, 223, 527, 526), (45, 46, 350, 349), (223, 224, 528, 527), (44, 45, 349, 348), (224, 225, 529, 528), (43, 44, 348, 347), (225, 226, 530, 529), (42, 43, 347, 346), (226, 227, 531, 530), (41, 42, 346, 345), (227, 228, 532, 531), (40, 41, 345, 344), (228, 229, 533, 532), (39, 40, 344, 343), (229, 230, 534, 533), (38, 39, 343, 342), (230, 231, 535, 534), (37, 38, 342, 341), (231, 232, 536, 535), (36, 37, 341, 340), (232, 233, 537, 536), (35, 36, 340, 339), (233, 234, 538, 537), (34, 35, 339, 338), (234, 235, 539, 538), (33, 34, 338, 337), (235, 236, 540, 539), (32, 33, 337, 336), (31, 32, 336, 335), (236, 237, 541, 540), (30, 31, 335, 334), (237, 238, 542, 541), (29, 30, 334, 333), (238, 239, 543, 542), (28, 29, 333, 332), (239, 240, 544, 543), (27, 28, 332, 331), (240, 241, 545, 544), (26, 27, 331, 330), (241, 242, 546, 545), (25, 26, 330, 329), (242, 243, 547, 546), (24, 25, 329, 328), (243, 244, 548, 547), (244, 245, 549, 548), (245, 246, 550, 549), (246, 247, 551, 550), (247, 248, 552, 551), (248, 249, 553, 552), (249, 250, 554, 553), (250, 251, 555, 554), (251, 252, 556, 555), (252, 253, 557, 556), (253, 254, 558, 557), (254, 255, 559, 558), (255, 256, 560, 559), (23, 24, 328, 327), (22, 23, 327, 326), (21, 22, 326, 325), (20, 21, 325, 324), (19, 20, 324, 323), (18, 19, 323, 322), (17, 18, 322, 321), (16, 17, 321, 320), (15, 16, 320, 319), (14, 15, 319, 318), (13, 14, 318, 317), (12, 13, 317, 316), (256, 257, 561, 560), (11, 12, 316, 315), (257, 258, 562, 561), (10, 11, 315, 314), (258, 259, 563, 562), (9, 10, 314, 313), (259, 260, 564, 563), (8, 9, 313, 312), (260, 261, 565, 564), (7, 8, 312, 311), (261, 262, 566, 565), (6, 7, 311, 310), (262, 263, 567, 566), (5, 6, 310, 309), (263, 264, 568, 567), (4, 5, 309, 308), (264, 265, 569, 568), (3, 4, 308, 307), (265, 266, 570, 569), (2, 3, 307, 306), (266, 267, 571, 570), (1, 2, 306, 305), (267, 268, 572, 571), (0, 1, 305, 304), (301, 302, 606, 605), (293, 294, 598, 597), (292, 293, 597, 596), (291, 292, 596, 595), (268, 269, 573, 572), (295, 296, 600, 599), (294, 295, 599, 598), (296, 297, 601, 600), (297, 298, 602, 601), (298, 299, 603, 602), (300, 301, 605, 604), (299, 300, 604, 603), (303, 302, 606, 607), (0, 303, 607, 304), (290, 291, 595, 594), (269, 270, 574, 573), (289, 290, 594, 593), (270, 271, 575, 574), (288, 289, 593, 592), (271, 272, 576, 575), (287, 288, 592, 591), (272, 273, 577, 576), (286, 287, 591, 590), (273, 274, 578, 577), (285, 286, 590, 589), (274, 275, 579, 578), (284, 285, 589, 588), (275, 276, 580, 579), (283, 284, 588, 587), (276, 277, 581, 580), (282, 283, 587, 586), (277, 278, 582, 581), (281, 282, 586, 585), (278, 279, 583, 582), (280, 281, 585, 584), (279, 280, 584, 583)])
_uv = me_path24_001.uv_layers.new(name='UVMap')
_uv.uv.foreach_set('vector', [0.2935, 0.9523, 0.315, 0.9521, 0.3029, 0.9524, 0.6856, 0.9523, 0.7102, 0.9521, 0.695, 0.9524, 0.2853, 0.9522, 0.315, 0.9521, 0.2935, 0.9523, 0.6774, 0.9522, 0.7102, 0.9521, 0.6856, 0.9523, 0.2782, 0.9519, 0.315, 0.9521, 0.2853, 0.9522, 0.6703, 0.9519, 0.7102, 0.9521, 0.6774, 0.9522, 0.6703, 0.9519, 0.7234, 0.9514, 0.7102, 0.9521, 0.2782, 0.9519, 0.326, 0.9514, 0.315, 0.9521, 0.272, 0.9514, 0.326, 0.9514, 0.2782, 0.9519, 0.6641, 0.9514, 0.7234, 0.9514, 0.6703, 0.9519, 0.272, 0.9514, 0.3359, 0.9503, 0.326, 0.9514, 0.6641, 0.9514, 0.7346, 0.9499, 0.7234, 0.9514, 0.2667, 0.9507, 0.3359, 0.9503, 0.272, 0.9514, 0.6588, 0.9507, 0.7346, 0.9499, 0.6641, 0.9514, 0.262, 0.9497, 0.3359, 0.9503, 0.2667, 0.9507, 0.6541, 0.9497, 0.7346, 0.9499, 0.6588, 0.9507, 0.262, 0.9497, 0.3447, 0.9486, 0.3359, 0.9503, 0.6541, 0.9497, 0.7441, 0.9477, 0.7346, 0.9499, 0.2578, 0.9485, 0.3447, 0.9486, 0.262, 0.9497, 0.6499, 0.9485, 0.7441, 0.9477, 0.6541, 0.9497, 0.2578, 0.9485, 0.3525, 0.9465, 0.3447, 0.9486, 0.2541, 0.9469, 0.3525, 0.9465, 0.2578, 0.9485, 0.6462, 0.9469, 0.7441, 0.9477, 0.6499, 0.9485, 0.6462, 0.9469, 0.7519, 0.9446, 0.7441, 0.9477, 0.2506, 0.945, 0.3525, 0.9465, 0.2541, 0.9469, 0.6427, 0.945, 0.7519, 0.9446, 0.6462, 0.9469, 0.2506, 0.945, 0.3592, 0.9438, 0.3525, 0.9465, 0.2472, 0.9428, 0.3592, 0.9438, 0.2506, 0.945, 0.6393, 0.9428, 0.7519, 0.9446, 0.6427, 0.945, 0.6393, 0.9428, 0.7582, 0.9403, 0.7519, 0.9446, 0.2472, 0.9428, 0.3648, 0.9406, 0.3592, 0.9438, 0.2439, 0.9401, 0.3648, 0.9406, 0.2472, 0.9428, 0.636, 0.9401, 0.7582, 0.9403, 0.6393, 0.9428, 0.2439, 0.9401, 0.3695, 0.9369, 0.3648, 0.9406, 0.636, 0.9401, 0.7632, 0.935, 0.7582, 0.9403, 0.2405, 0.937, 0.3695, 0.9369, 0.2439, 0.9401, 0.6326, 0.937, 0.7632, 0.935, 0.636, 0.9401, 0.2372, 0.9338, 0.3695, 0.9369, 0.2405, 0.937, 0.6304, 0.9348, 0.7632, 0.935, 0.6326, 0.937, 0.2372, 0.9338, 0.3732, 0.9326, 0.3695, 0.9369, 0.6304, 0.9348, 0.7671, 0.9283, 0.7632, 0.935, 0.6283, 0.9326, 0.7671, 0.9283, 0.6304, 0.9348, 0.2344, 0.9307, 0.3732, 0.9326, 0.2372, 0.9338, 0.2344, 0.9307, 0.376, 0.9278, 0.3732, 0.9326, 0.6262, 0.9303, 0.7671, 0.9283, 0.6283, 0.9326, 0.2321, 0.9276, 0.376, 0.9278, 0.2344, 0.9307, 0.6244, 0.9279, 0.7671, 0.9283, 0.6262, 0.9303, 0.6244, 0.9279, 0.7699, 0.9201, 0.7671, 0.9283, 0.6226, 0.9256, 0.7699, 0.9201, 0.6244, 0.9279, 0.2321, 0.9276, 0.3778, 0.9224, 0.376, 0.9278, 0.2301, 0.9244, 0.3778, 0.9224, 0.2321, 0.9276, 0.6211, 0.9233, 0.7699, 0.9201, 0.6226, 0.9256, 0.2284, 0.921, 0.3778, 0.9224, 0.2301, 0.9244, 0.6197, 0.9211, 0.7699, 0.9201, 0.6211, 0.9233, 0.2284, 0.921, 0.3787, 0.9164, 0.3778, 0.9224, 0.6185, 0.919, 0.7699, 0.9201, 0.6197, 0.9211, 0.2271, 0.9173, 0.3787, 0.9164, 0.2284, 0.921, 0.6185, 0.919, 0.7718, 0.9104, 0.7699, 0.9201, 0.6176, 0.9169, 0.7718, 0.9104, 0.6185, 0.919, 0.2261, 0.9131, 0.3787, 0.9164, 0.2271, 0.9173, 0.6169, 0.9151, 0.7718, 0.9104, 0.6176, 0.9169, 0.2261, 0.9131, 0.3791, 0.9132, 0.3787, 0.9164, 0.6164, 0.9134, 0.7718, 0.9104, 0.6169, 0.9151, 0.6163, 0.912, 0.7718, 0.9104, 0.6164, 0.9134, 0.2261, 0.9131, 0.3798, 0.9105, 0.3791, 0.9132, 0.2253, 0.9084, 0.3798, 0.9105, 0.2261, 0.9131, 0.6159, 0.91, 0.7718, 0.9104, 0.6163, 0.912, 0.2253, 0.9084, 0.3813, 0.9083, 0.3798, 0.9105, 0.6159, 0.91, 0.773, 0.899, 0.7718, 0.9104, 0.6146, 0.9084, 0.773, 0.899, 0.6159, 0.91, 0.2248, 0.903, 0.3813, 0.9083, 0.2253, 0.9084, 0.6122, 0.9069, 0.773, 0.899, 0.6146, 0.9084, 0.2248, 0.903, 0.384, 0.9065, 0.3813, 0.9083, 0.6083, 0.9058, 0.773, 0.899, 0.6122, 0.9069, 0.2248, 0.903, 0.3883, 0.9051, 0.384, 0.9065, 0.6029, 0.9048, 0.773, 0.899, 0.6083, 0.9058, 0.2248, 0.903, 0.3946, 0.9041, 0.3883, 0.9051, 0.5955, 0.904, 0.773, 0.899, 0.6029, 0.9048, 0.2248, 0.903, 0.4034, 0.9033, 0.3946, 0.9041, 0.586, 0.9034, 0.773, 0.899, 0.5955, 0.904, 0.5741, 0.903, 0.773, 0.899, 0.586, 0.9034, 0.2248, 0.903, 0.415, 0.9028, 0.4034, 0.9033, 0.2244, 0.8969, 0.415, 0.9028, 0.2248, 0.903, 0.5596, 0.9026, 0.773, 0.899, 0.5741, 0.903, 0.2244, 0.8969, 0.4299, 0.9025, 0.415, 0.9028, 0.5423, 0.9024, 0.773, 0.899, 0.5596, 0.9026, 0.2244, 0.8969, 0.4484, 0.9024, 0.4299, 0.9025, 0.5219, 0.9023, 0.773, 0.899, 0.5423, 0.9024, 0.2244, 0.8969, 0.471, 0.9023, 0.4484, 0.9024, 0.4981, 0.9023, 0.773, 0.899, 0.5219, 0.9023, 0.2244, 0.8969, 0.4981, 0.9023, 0.471, 0.9023, 0.2244, 0.8969, 0.773, 0.899, 0.4981, 0.9023, 0.2244, 0.8969, 0.7736, 0.8858, 0.773, 0.899, 0.2242, 0.89, 0.7736, 0.8858, 0.2244, 0.8969, 0.2242, 0.882, 0.7736, 0.8858, 0.2242, 0.89, 0.2242, 0.882, 0.7736, 0.885, 0.7736, 0.8858, 0.2242, 0.882, 0.7737, 0.8827, 0.7736, 0.885, 0.2242, 0.882, 0.7738, 0.8792, 0.7737, 0.8827, 0.2242, 0.8424, 0.7738, 0.8792, 0.2242, 0.882, 0.2242, 0.8424, 0.7739, 0.8748, 0.7738, 0.8792, 0.2242, 0.8424, 0.774, 0.8698, 0.7739, 0.8748, 0.2242, 0.8424, 0.7742, 0.8645, 0.774, 0.8698, 0.2242, 0.8424, 0.7743, 0.8593, 0.7742, 0.8645, 0.2242, 0.8424, 0.7744, 0.8543, 0.7743, 0.8593, 0.2242, 0.8424, 0.7746, 0.8499, 0.7744, 0.8543, 0.2242, 0.8424, 0.7747, 0.8464, 0.7746, 0.8499, 0.2242, 0.8424, 0.7747, 0.8441, 0.7747, 0.8464, 0.2242, 0.8424, 0.7747, 0.8432, 0.7747, 0.8441, 0.2242, 0.8424, 0.85, 0.7944, 0.7747, 0.8432, 0.2227, 0.8415, 0.85, 0.7944, 0.2242, 0.8424, 0.2187, 0.839, 0.85, 0.7944, 0.2227, 0.8415, 0.2127, 0.8352, 0.85, 0.7944, 0.2187, 0.839, 0.2052, 0.8304, 0.85, 0.7944, 0.2127, 0.8352, 0.1967, 0.825, 0.85, 0.7944, 0.2052, 0.8304, 0.1876, 0.8193, 0.85, 0.7944, 0.1967, 0.825, 0.1786, 0.8136, 0.85, 0.7944, 0.1876, 0.8193, 0.17, 0.8082, 0.85, 0.7944, 0.1786, 0.8136, 0.1625, 0.8034, 0.85, 0.7944, 0.17, 0.8082, 0.1565, 0.7996, 0.85, 0.7944, 0.1625, 0.8034, 0.1525, 0.7971, 0.85, 0.7944, 0.1565, 0.7996, 0.151, 0.7962, 0.85, 0.7944, 0.1525, 0.7971, 0.1411, 0.7898, 0.85, 0.7944, 0.151, 0.7962, 0.1411, 0.7898, 0.8603, 0.7878, 0.85, 0.7944, 0.1313, 0.7836, 0.8603, 0.7878, 0.1411, 0.7898, 0.1313, 0.7836, 0.8703, 0.7811, 0.8603, 0.7878, 0.1219, 0.7774, 0.8703, 0.7811, 0.1313, 0.7836, 0.1219, 0.7774, 0.8799, 0.7747, 0.8703, 0.7811, 0.1129, 0.7715, 0.8799, 0.7747, 0.1219, 0.7774, 0.1129, 0.7715, 0.8891, 0.7684, 0.8799, 0.7747, 0.1044, 0.7658, 0.8891, 0.7684, 0.1129, 0.7715, 0.1044, 0.7658, 0.8977, 0.7625, 0.8891, 0.7684, 0.0965, 0.7605, 0.8977, 0.7625, 0.1044, 0.7658, 0.0965, 0.7605, 0.9056, 0.7569, 0.8977, 0.7625, 0.08936, 0.7556, 0.9056, 0.7569, 0.0965, 0.7605, 0.08936, 0.7556, 0.9128, 0.7518, 0.9056, 0.7569, 0.08304, 0.7512, 0.9128, 0.7518, 0.08936, 0.7556, 0.08304, 0.7512, 0.9191, 0.7471, 0.9128, 0.7518, 0.07765, 0.7473, 0.9191, 0.7471, 0.08304, 0.7512, 0.07328, 0.744, 0.9191, 0.7471, 0.07765, 0.7473, 0.07328, 0.744, 0.9244, 0.7431, 0.9191, 0.7471, 0.07005, 0.7414, 0.9244, 0.7431, 0.07328, 0.744, 0.07005, 0.7414, 0.9287, 0.7397, 0.9244, 0.7431, 0.06804, 0.7396, 0.9287, 0.7397, 0.07005, 0.7414, 0.06804, 0.7396, 0.9318, 0.737, 0.9287, 0.7397, 0.0661, 0.7369, 0.9318, 0.737, 0.06804, 0.7396, 0.0661, 0.7369, 0.9336, 0.7352, 0.9318, 0.737, 0.06441, 0.7327, 0.9336, 0.7352, 0.0661, 0.7369, 0.06441, 0.7327, 0.9351, 0.7323, 0.9336, 0.7352, 0.06297, 0.7268, 0.9351, 0.7323, 0.06441, 0.7327, 0.06297, 0.7268, 0.9364, 0.7274, 0.9351, 0.7323, 0.06297, 0.7268, 0.9375, 0.7203, 0.9364, 0.7274, 0.06174, 0.7186, 0.9375, 0.7203, 0.06297, 0.7268, 0.06174, 0.7186, 0.9385, 0.7109, 0.9375, 0.7203, 0.06072, 0.708, 0.9385, 0.7109, 0.06174, 0.7186, 0.06072, 0.708, 0.9394, 0.6989, 0.9385, 0.7109, 0.05988, 0.6944, 0.9394, 0.6989, 0.06072, 0.708, 0.05988, 0.6944, 0.9401, 0.6842, 0.9394, 0.6989, 0.0592, 0.6775, 0.9401, 0.6842, 0.05988, 0.6944, 0.0592, 0.6775, 0.9407, 0.6667, 0.9401, 0.6842, 0.05867, 0.6569, 0.9407, 0.6667, 0.0592, 0.6775, 0.05867, 0.6569, 0.9411, 0.6461, 0.9407, 0.6667, 0.05826, 0.6323, 0.9411, 0.6461, 0.05867, 0.6569, 0.05826, 0.6323, 0.9415, 0.6222, 0.9411, 0.6461, 0.05797, 0.6033, 0.9415, 0.6222, 0.05826, 0.6323, 0.05797, 0.6033, 0.9417, 0.5949, 0.9415, 0.6222, 0.05776, 0.5695, 0.9417, 0.5949, 0.05797, 0.6033, 0.05776, 0.5695, 0.9419, 0.5641, 0.9417, 0.5949, 0.05762, 0.5304, 0.9419, 0.5641, 0.05776, 0.5695, 0.05762, 0.5304, 0.9419, 0.5294, 0.9419, 0.5641, 0.05754, 0.489, 0.9419, 0.5294, 0.05762, 0.5304, 0.05754, 0.489, 0.9419, 0.4884, 0.9419, 0.5294, 0.05755, 0.4536, 0.9419, 0.4884, 0.05754, 0.489, 0.05755, 0.4536, 0.9418, 0.4534, 0.9419, 0.4884, 0.05768, 0.4237, 0.9418, 0.4534, 0.05755, 0.4536, 0.05768, 0.4237, 0.9416, 0.4239, 0.9418, 0.4534, 0.05768, 0.4237, 0.9412, 0.3995, 0.9416, 0.4239, 0.05795, 0.3988, 0.9412, 0.3995, 0.05768, 0.4237, 0.05795, 0.3988, 0.9407, 0.3794, 0.9412, 0.3995, 0.05839, 0.3784, 0.9407, 0.3794, 0.05795, 0.3988, 0.05839, 0.3784, 0.9401, 0.3634, 0.9407, 0.3794, 0.05903, 0.3621, 0.9401, 0.3634, 0.05839, 0.3784, 0.05903, 0.3621, 0.9391, 0.3508, 0.9401, 0.3634, 0.05988, 0.3493, 0.9391, 0.3508, 0.05903, 0.3621, 0.05988, 0.3493, 0.938, 0.341, 0.9391, 0.3508, 0.06099, 0.3394, 0.938, 0.341, 0.05988, 0.3493, 0.06099, 0.3394, 0.9365, 0.3337, 0.938, 0.341, 0.06236, 0.3321, 0.9365, 0.3337, 0.06099, 0.3394, 0.06236, 0.3321, 0.9348, 0.3283, 0.9365, 0.3337, 0.06403, 0.3267, 0.9348, 0.3283, 0.06236, 0.3321, 0.06403, 0.3267, 0.9327, 0.3242, 0.9348, 0.3283, 0.06603, 0.3228, 0.9327, 0.3242, 0.06403, 0.3267, 0.06603, 0.3228, 0.9303, 0.321, 0.9327, 0.3242, 0.06838, 0.3198, 0.9303, 0.321, 0.06603, 0.3228, 0.06838, 0.3198, 0.9277, 0.3183, 0.9303, 0.321, 0.07087, 0.3175, 0.9277, 0.3183, 0.06838, 0.3198, 0.07087, 0.3175, 0.9249, 0.3159, 0.9277, 0.3183, 0.07369, 0.3155, 0.9249, 0.3159, 0.07087, 0.3175, 0.07369, 0.3155, 0.9218, 0.314, 0.9249, 0.3159, 0.077, 0.3137, 0.9218, 0.314, 0.07369, 0.3155, 0.077, 0.3137, 0.918, 0.3123, 0.9218, 0.314, 0.08096, 0.3123, 0.918, 0.3123, 0.077, 0.3137, 0.08096, 0.3123, 0.9135, 0.3109, 0.918, 0.3123, 0.08575, 0.311, 0.9135, 0.3109, 0.08096, 0.3123, 0.09152, 0.3099, 0.9135, 0.3109, 0.08575, 0.311, 0.09152, 0.3099, 0.908, 0.3098, 0.9135, 0.3109, 0.09845, 0.309, 0.908, 0.3098, 0.09152, 0.3099, 0.09845, 0.309, 0.9013, 0.3088, 0.908, 0.3098, 0.1067, 0.3083, 0.9013, 0.3088, 0.09845, 0.309, 0.1067, 0.3083, 0.8932, 0.3081, 0.9013, 0.3088, 0.1164, 0.3077, 0.8932, 0.3081, 0.1067, 0.3083, 0.1164, 0.3077, 0.8835, 0.3075, 0.8932, 0.3081, 0.1278, 0.3072, 0.8835, 0.3075, 0.1164, 0.3077, 0.1278, 0.3072, 0.872, 0.307, 0.8835, 0.3075, 0.141, 0.3067, 0.872, 0.307, 0.1278, 0.3072, 0.141, 0.3067, 0.8584, 0.3066, 0.872, 0.307, 0.1561, 0.3064, 0.8584, 0.3066, 0.141, 0.3067, 0.1561, 0.3064, 0.8426, 0.3062, 0.8584, 0.3066, 0.2327, 0.3046, 0.8426, 0.3062, 0.1561, 0.3064, 0.2327, 0.3046, 0.8411, 0.3062, 0.8426, 0.3062, 0.2327, 0.3046, 0.837, 0.3061, 0.8411, 0.3062, 0.2327, 0.3046, 0.8307, 0.306, 0.837, 0.3061, 0.2327, 0.3046, 0.8229, 0.3058, 0.8307, 0.306, 0.2327, 0.3046, 0.814, 0.3056, 0.8229, 0.3058, 0.2327, 0.3046, 0.8046, 0.3054, 0.814, 0.3056, 0.2327, 0.3046, 0.7952, 0.3052, 0.8046, 0.3054, 0.2327, 0.3046, 0.7863, 0.305, 0.7952, 0.3052, 0.2327, 0.3046, 0.7785, 0.3049, 0.7863, 0.305, 0.2327, 0.3046, 0.7722, 0.3047, 0.7785, 0.3049, 0.2327, 0.3046, 0.7681, 0.3046, 0.7722, 0.3047, 0.2327, 0.3046, 0.7666, 0.3046, 0.7681, 0.3046, 0.2327, 0.3046, 0.6949, 0.1857, 0.7666, 0.3046, 0.2341, 0.3023, 0.6949, 0.1857, 0.2327, 0.3046, 0.238, 0.2958, 0.6949, 0.1857, 0.2341, 0.3023, 0.2439, 0.286, 0.6949, 0.1857, 0.238, 0.2958, 0.2513, 0.2738, 0.6949, 0.1857, 0.2439, 0.286, 0.2598, 0.2599, 0.6949, 0.1857, 0.2513, 0.2738, 0.2687, 0.2451, 0.6949, 0.1857, 0.2598, 0.2599, 0.2776, 0.2304, 0.6949, 0.1857, 0.2687, 0.2451, 0.286, 0.2165, 0.6949, 0.1857, 0.2776, 0.2304, 0.2934, 0.2043, 0.6949, 0.1857, 0.286, 0.2165, 0.2994, 0.1945, 0.6949, 0.1857, 0.2934, 0.2043, 0.3033, 0.188, 0.6949, 0.1857, 0.2994, 0.1945, 0.3047, 0.1857, 0.6949, 0.1857, 0.3033, 0.188, 0.3047, 0.1857, 0.6851, 0.1695, 0.6949, 0.1857, 0.3146, 0.1695, 0.6851, 0.1695, 0.3047, 0.1857, 0.3146, 0.1695, 0.6754, 0.1538, 0.6851, 0.1695, 0.3243, 0.1538, 0.6754, 0.1538, 0.3146, 0.1695, 0.3243, 0.1538, 0.6659, 0.1386, 0.6754, 0.1538, 0.3338, 0.1386, 0.6659, 0.1386, 0.3243, 0.1538, 0.3338, 0.1386, 0.6568, 0.1243, 0.6659, 0.1386, 0.3429, 0.1243, 0.6568, 0.1243, 0.3338, 0.1386, 0.3429, 0.1243, 0.6482, 0.1108, 0.6568, 0.1243, 0.3516, 0.1108, 0.6482, 0.1108, 0.3429, 0.1243, 0.3516, 0.1108, 0.6401, 0.09848, 0.6482, 0.1108, 0.3597, 0.09848, 0.6401, 0.09848, 0.3516, 0.1108, 0.3597, 0.09848, 0.6327, 0.08736, 0.6401, 0.09848, 0.3672, 0.08736, 0.6327, 0.08736, 0.3597, 0.09848, 0.3672, 0.08736, 0.626, 0.07763, 0.6327, 0.08736, 0.3739, 0.07763, 0.626, 0.07763, 0.3672, 0.08736, 0.3739, 0.07763, 0.6202, 0.06945, 0.626, 0.07763, 0.3797, 0.06945, 0.6202, 0.06945, 0.3739, 0.07763, 0.3797, 0.06945, 0.6154, 0.06299, 0.6202, 0.06945, 0.3846, 0.06299, 0.6154, 0.06299, 0.3797, 0.06945, 0.3846, 0.06299, 0.6116, 0.05839, 0.6154, 0.06299, 0.3883, 0.05839, 0.6116, 0.05839, 0.3846, 0.06299, 0.3883, 0.05839, 0.609, 0.05582, 0.6116, 0.05839, 0.3909, 0.05582, 0.3909, 0.05582, 0.3883, 0.05839, 0.3909, 0.05582, 0.3909, 0.05582, 0.3883, 0.05839, 0.3909, 0.05582, 0.3909, 0.05582, 0.3883, 0.05839, 0.3909, 0.05582, 0.3909, 0.05582, 0.3883, 0.05839, 0.3909, 0.05582, 0.3909, 0.05582, 0.3883, 0.05839, 0.3909, 0.05582, 0.3909, 0.05582, 0.3883, 0.05839, 0.3909, 0.05582, 0.609, 0.05582, 0.3883, 0.05839, 0.394, 0.05365, 0.609, 0.05582, 0.3909, 0.05582, 0.394, 0.05365, 0.6059, 0.05365, 0.609, 0.05582, 0.3909, 0.05582, 0.3909, 0.05582, 0.3909, 0.05582, 0.3909, 0.05582, 0.3909, 0.05582, 0.3909, 0.05582, 0.3909, 0.05582, 0.3909, 0.05582, 0.3909, 0.05582, 0.3909, 0.05582, 0.3909, 0.05582, 0.3909, 0.05582, 0.3909, 0.05582, 0.3909, 0.05582, 0.3909, 0.05582, 0.3909, 0.05582, 0.3909, 0.05582, 0.3909, 0.05582, 0.3976, 0.05178, 0.6059, 0.05365, 0.394, 0.05365, 0.3976, 0.05178, 0.6024, 0.05178, 0.6059, 0.05365, 0.4017, 0.05018, 0.6024, 0.05178, 0.3976, 0.05178, 0.4017, 0.05018, 0.5982, 0.05018, 0.6024, 0.05178, 0.4066, 0.04885, 0.5982, 0.05018, 0.4017, 0.05018, 0.4066, 0.04885, 0.5933, 0.04885, 0.5982, 0.05018, 0.4126, 0.04774, 0.5933, 0.04885, 0.4066, 0.04885, 0.4126, 0.04774, 0.5874, 0.04774, 0.5933, 0.04885, 0.4197, 0.04686, 0.5874, 0.04774, 0.4126, 0.04774, 0.4197, 0.04686, 0.5802, 0.04686, 0.5874, 0.04774, 0.4283, 0.04616, 0.5802, 0.04686, 0.4197, 0.04686, 0.4283, 0.04616, 0.5716, 0.04616, 0.5802, 0.04686, 0.4386, 0.04564, 0.5716, 0.04616, 0.4283, 0.04616, 0.4386, 0.04564, 0.5614, 0.04564, 0.5716, 0.04616, 0.4506, 0.04527, 0.5614, 0.04564, 0.4386, 0.04564, 0.4506, 0.04527, 0.5493, 0.04527, 0.5614, 0.04564, 0.4648, 0.04503, 0.5493, 0.04527, 0.4506, 0.04527, 0.4648, 0.04503, 0.5352, 0.04503, 0.5493, 0.04527, 0.4811, 0.0449, 0.5352, 0.04503, 0.4648, 0.04503, 0.4811, 0.0449, 0.5188, 0.0449, 0.5352, 0.04503, 0.5, 0.04487, 0.5188, 0.0449, 0.4811, 0.0449, 0.2935, 0.9523, 0.3029, 0.9524, 0.315, 0.9521, 0.6856, 0.9523, 0.695, 0.9524, 0.7102, 0.9521, 0.2853, 0.9522, 0.2935, 0.9523, 0.315, 0.9521, 0.6774, 0.9522, 0.6856, 0.9523, 0.7102, 0.9521, 0.2782, 0.9519, 0.2853, 0.9522, 0.315, 0.9521, 0.6703, 0.9519, 0.6774, 0.9522, 0.7102, 0.9521, 0.6703, 0.9519, 0.7102, 0.9521, 0.7234, 0.9514, 0.2782, 0.9519, 0.315, 0.9521, 0.326, 0.9514, 0.272, 0.9514, 0.2782, 0.9519, 0.326, 0.9514, 0.6641, 0.9514, 0.6703, 0.9519, 0.7234, 0.9514, 0.272, 0.9514, 0.326, 0.9514, 0.3359, 0.9503, 0.6641, 0.9514, 0.7234, 0.9514, 0.7346, 0.9499, 0.2667, 0.9507, 0.272, 0.9514, 0.3359, 0.9503, 0.6588, 0.9507, 0.6641, 0.9514, 0.7346, 0.9499, 0.262, 0.9497, 0.2667, 0.9507, 0.3359, 0.9503, 0.6541, 0.9497, 0.6588, 0.9507, 0.7346, 0.9499, 0.262, 0.9497, 0.3359, 0.9503, 0.3447, 0.9486, 0.6541, 0.9497, 0.7346, 0.9499, 0.7441, 0.9477, 0.2578, 0.9485, 0.262, 0.9497, 0.3447, 0.9486, 0.6499, 0.9485, 0.6541, 0.9497, 0.7441, 0.9477, 0.2578, 0.9485, 0.3447, 0.9486, 0.3525, 0.9465, 0.2541, 0.9469, 0.2578, 0.9485, 0.3525, 0.9465, 0.6462, 0.9469, 0.6499, 0.9485, 0.7441, 0.9477, 0.6462, 0.9469, 0.7441, 0.9477, 0.7519, 0.9446, 0.2506, 0.945, 0.2541, 0.9469, 0.3525, 0.9465, 0.6427, 0.945, 0.6462, 0.9469, 0.7519, 0.9446, 0.2506, 0.945, 0.3525, 0.9465, 0.3592, 0.9438, 0.2472, 0.9428, 0.2506, 0.945, 0.3592, 0.9438, 0.6393, 0.9428, 0.6427, 0.945, 0.7519, 0.9446, 0.6393, 0.9428, 0.7519, 0.9446, 0.7582, 0.9403, 0.2472, 0.9428, 0.3592, 0.9438, 0.3648, 0.9406, 0.2439, 0.9401, 0.2472, 0.9428, 0.3648, 0.9406, 0.636, 0.9401, 0.6393, 0.9428, 0.7582, 0.9403, 0.2439, 0.9401, 0.3648, 0.9406, 0.3695, 0.9369, 0.636, 0.9401, 0.7582, 0.9403, 0.7632, 0.935, 0.2405, 0.937, 0.2439, 0.9401, 0.3695, 0.9369, 0.6326, 0.937, 0.636, 0.9401, 0.7632, 0.935, 0.2372, 0.9338, 0.2405, 0.937, 0.3695, 0.9369, 0.6304, 0.9348, 0.6326, 0.937, 0.7632, 0.935, 0.2372, 0.9338, 0.3695, 0.9369, 0.3732, 0.9326, 0.6304, 0.9348, 0.7632, 0.935, 0.7671, 0.9283, 0.6283, 0.9326, 0.6304, 0.9348, 0.7671, 0.9283, 0.2344, 0.9307, 0.2372, 0.9338, 0.3732, 0.9326, 0.2344, 0.9307, 0.3732, 0.9326, 0.376, 0.9278, 0.6262, 0.9303, 0.6283, 0.9326, 0.7671, 0.9283, 0.2321, 0.9276, 0.2344, 0.9307, 0.376, 0.9278, 0.6244, 0.9279, 0.6262, 0.9303, 0.7671, 0.9283, 0.6244, 0.9279, 0.7671, 0.9283, 0.7699, 0.9201, 0.6226, 0.9256, 0.6244, 0.9279, 0.7699, 0.9201, 0.2321, 0.9276, 0.376, 0.9278, 0.3778, 0.9224, 0.2301, 0.9244, 0.2321, 0.9276, 0.3778, 0.9224, 0.6211, 0.9233, 0.6226, 0.9256, 0.7699, 0.9201, 0.2284, 0.921, 0.2301, 0.9244, 0.3778, 0.9224, 0.6197, 0.9211, 0.6211, 0.9233, 0.7699, 0.9201, 0.2284, 0.921, 0.3778, 0.9224, 0.3787, 0.9164, 0.6185, 0.919, 0.6197, 0.9211, 0.7699, 0.9201, 0.2271, 0.9173, 0.2284, 0.921, 0.3787, 0.9164, 0.6185, 0.919, 0.7699, 0.9201, 0.7718, 0.9104, 0.6176, 0.9169, 0.6185, 0.919, 0.7718, 0.9104, 0.2261, 0.9131, 0.2271, 0.9173, 0.3787, 0.9164, 0.6169, 0.9151, 0.6176, 0.9169, 0.7718, 0.9104, 0.2261, 0.9131, 0.3787, 0.9164, 0.3791, 0.9132, 0.6164, 0.9134, 0.6169, 0.9151, 0.7718, 0.9104, 0.6163, 0.912, 0.6164, 0.9134, 0.7718, 0.9104, 0.2261, 0.9131, 0.3791, 0.9132, 0.3798, 0.9105, 0.2253, 0.9084, 0.2261, 0.9131, 0.3798, 0.9105, 0.6159, 0.91, 0.6163, 0.912, 0.7718, 0.9104, 0.2253, 0.9084, 0.3798, 0.9105, 0.3813, 0.9083, 0.6159, 0.91, 0.7718, 0.9104, 0.773, 0.899, 0.6146, 0.9084, 0.6159, 0.91, 0.773, 0.899, 0.2248, 0.903, 0.2253, 0.9084, 0.3813, 0.9083, 0.6122, 0.9069, 0.6146, 0.9084, 0.773, 0.899, 0.2248, 0.903, 0.3813, 0.9083, 0.384, 0.9065, 0.6083, 0.9058, 0.6122, 0.9069, 0.773, 0.899, 0.2248, 0.903, 0.384, 0.9065, 0.3883, 0.9051, 0.6029, 0.9048, 0.6083, 0.9058, 0.773, 0.899, 0.2248, 0.903, 0.3883, 0.9051, 0.3946, 0.9041, 0.5955, 0.904, 0.6029, 0.9048, 0.773, 0.899, 0.2248, 0.903, 0.3946, 0.9041, 0.4034, 0.9033, 0.586, 0.9034, 0.5955, 0.904, 0.773, 0.899, 0.5741, 0.903, 0.586, 0.9034, 0.773, 0.899, 0.2248, 0.903, 0.4034, 0.9033, 0.415, 0.9028, 0.2244, 0.8969, 0.2248, 0.903, 0.415, 0.9028, 0.5596, 0.9026, 0.5741, 0.903, 0.773, 0.899, 0.2244, 0.8969, 0.415, 0.9028, 0.4299, 0.9025, 0.5423, 0.9024, 0.5596, 0.9026, 0.773, 0.899, 0.2244, 0.8969, 0.4299, 0.9025, 0.4484, 0.9024, 0.5219, 0.9023, 0.5423, 0.9024, 0.773, 0.899, 0.2244, 0.8969, 0.4484, 0.9024, 0.471, 0.9023, 0.4981, 0.9023, 0.5219, 0.9023, 0.773, 0.899, 0.2244, 0.8969, 0.471, 0.9023, 0.4981, 0.9023, 0.2244, 0.8969, 0.4981, 0.9023, 0.773, 0.899, 0.2244, 0.8969, 0.773, 0.899, 0.7736, 0.8858, 0.2242, 0.89, 0.2244, 0.8969, 0.7736, 0.8858, 0.2242, 0.882, 0.2242, 0.89, 0.7736, 0.8858, 0.2242, 0.882, 0.7736, 0.8858, 0.7736, 0.885, 0.2242, 0.882, 0.7736, 0.885, 0.7737, 0.8827, 0.2242, 0.882, 0.7737, 0.8827, 0.7738, 0.8792, 0.2242, 0.8424, 0.2242, 0.882, 0.7738, 0.8792, 0.2242, 0.8424, 0.7738, 0.8792, 0.7739, 0.8748, 0.2242, 0.8424, 0.7739, 0.8748, 0.774, 0.8698, 0.2242, 0.8424, 0.774, 0.8698, 0.7742, 0.8645, 0.2242, 0.8424, 0.7742, 0.8645, 0.7743, 0.8593, 0.2242, 0.8424, 0.7743, 0.8593, 0.7744, 0.8543, 0.2242, 0.8424, 0.7744, 0.8543, 0.7746, 0.8499, 0.2242, 0.8424, 0.7746, 0.8499, 0.7747, 0.8464, 0.2242, 0.8424, 0.7747, 0.8464, 0.7747, 0.8441, 0.2242, 0.8424, 0.7747, 0.8441, 0.7747, 0.8432, 0.2242, 0.8424, 0.7747, 0.8432, 0.85, 0.7944, 0.2227, 0.8415, 0.2242, 0.8424, 0.85, 0.7944, 0.2187, 0.839, 0.2227, 0.8415, 0.85, 0.7944, 0.2127, 0.8352, 0.2187, 0.839, 0.85, 0.7944, 0.2052, 0.8304, 0.2127, 0.8352, 0.85, 0.7944, 0.1967, 0.825, 0.2052, 0.8304, 0.85, 0.7944, 0.1876, 0.8193, 0.1967, 0.825, 0.85, 0.7944, 0.1786, 0.8136, 0.1876, 0.8193, 0.85, 0.7944, 0.17, 0.8082, 0.1786, 0.8136, 0.85, 0.7944, 0.1625, 0.8034, 0.17, 0.8082, 0.85, 0.7944, 0.1565, 0.7996, 0.1625, 0.8034, 0.85, 0.7944, 0.1525, 0.7971, 0.1565, 0.7996, 0.85, 0.7944, 0.151, 0.7962, 0.1525, 0.7971, 0.85, 0.7944, 0.1411, 0.7898, 0.151, 0.7962, 0.85, 0.7944, 0.1411, 0.7898, 0.85, 0.7944, 0.8603, 0.7878, 0.1313, 0.7836, 0.1411, 0.7898, 0.8603, 0.7878, 0.1313, 0.7836, 0.8603, 0.7878, 0.8703, 0.7811, 0.1219, 0.7774, 0.1313, 0.7836, 0.8703, 0.7811, 0.1219, 0.7774, 0.8703, 0.7811, 0.8799, 0.7747, 0.1129, 0.7715, 0.1219, 0.7774, 0.8799, 0.7747, 0.1129, 0.7715, 0.8799, 0.7747, 0.8891, 0.7684, 0.1044, 0.7658, 0.1129, 0.7715, 0.8891, 0.7684, 0.1044, 0.7658, 0.8891, 0.7684, 0.8977, 0.7625, 0.0965, 0.7605, 0.1044, 0.7658, 0.8977, 0.7625, 0.0965, 0.7605, 0.8977, 0.7625, 0.9056, 0.7569, 0.08936, 0.7556, 0.0965, 0.7605, 0.9056, 0.7569, 0.08936, 0.7556, 0.9056, 0.7569, 0.9128, 0.7518, 0.08304, 0.7512, 0.08936, 0.7556, 0.9128, 0.7518, 0.08304, 0.7512, 0.9128, 0.7518, 0.9191, 0.7471, 0.07765, 0.7473, 0.08304, 0.7512, 0.9191, 0.7471, 0.07328, 0.744, 0.07765, 0.7473, 0.9191, 0.7471, 0.07328, 0.744, 0.9191, 0.7471, 0.9244, 0.7431, 0.07005, 0.7414, 0.07328, 0.744, 0.9244, 0.7431, 0.07005, 0.7414, 0.9244, 0.7431, 0.9287, 0.7397, 0.06804, 0.7396, 0.07005, 0.7414, 0.9287, 0.7397, 0.06804, 0.7396, 0.9287, 0.7397, 0.9318, 0.737, 0.0661, 0.7369, 0.06804, 0.7396, 0.9318, 0.737, 0.0661, 0.7369, 0.9318, 0.737, 0.9336, 0.7352, 0.06441, 0.7327, 0.0661, 0.7369, 0.9336, 0.7352, 0.06441, 0.7327, 0.9336, 0.7352, 0.9351, 0.7323, 0.06297, 0.7268, 0.06441, 0.7327, 0.9351, 0.7323, 0.06297, 0.7268, 0.9351, 0.7323, 0.9364, 0.7274, 0.06297, 0.7268, 0.9364, 0.7274, 0.9375, 0.7203, 0.06174, 0.7186, 0.06297, 0.7268, 0.9375, 0.7203, 0.06174, 0.7186, 0.9375, 0.7203, 0.9385, 0.7109, 0.06072, 0.708, 0.06174, 0.7186, 0.9385, 0.7109, 0.06072, 0.708, 0.9385, 0.7109, 0.9394, 0.6989, 0.05988, 0.6944, 0.06072, 0.708, 0.9394, 0.6989, 0.05988, 0.6944, 0.9394, 0.6989, 0.9401, 0.6842, 0.0592, 0.6775, 0.05988, 0.6944, 0.9401, 0.6842, 0.0592, 0.6775, 0.9401, 0.6842, 0.9407, 0.6667, 0.05867, 0.6569, 0.0592, 0.6775, 0.9407, 0.6667, 0.05867, 0.6569, 0.9407, 0.6667, 0.9411, 0.6461, 0.05826, 0.6323, 0.05867, 0.6569, 0.9411, 0.6461, 0.05826, 0.6323, 0.9411, 0.6461, 0.9415, 0.6222, 0.05797, 0.6033, 0.05826, 0.6323, 0.9415, 0.6222, 0.05797, 0.6033, 0.9415, 0.6222, 0.9417, 0.5949, 0.05776, 0.5695, 0.05797, 0.6033, 0.9417, 0.5949, 0.05776, 0.5695, 0.9417, 0.5949, 0.9419, 0.5641, 0.05762, 0.5304, 0.05776, 0.5695, 0.9419, 0.5641, 0.05762, 0.5304, 0.9419, 0.5641, 0.9419, 0.5294, 0.05754, 0.489, 0.05762, 0.5304, 0.9419, 0.5294, 0.05754, 0.489, 0.9419, 0.5294, 0.9419, 0.4884, 0.05755, 0.4536, 0.05754, 0.489, 0.9419, 0.4884, 0.05755, 0.4536, 0.9419, 0.4884, 0.9418, 0.4534, 0.05768, 0.4237, 0.05755, 0.4536, 0.9418, 0.4534, 0.05768, 0.4237, 0.9418, 0.4534, 0.9416, 0.4239, 0.05768, 0.4237, 0.9416, 0.4239, 0.9412, 0.3995, 0.05795, 0.3988, 0.05768, 0.4237, 0.9412, 0.3995, 0.05795, 0.3988, 0.9412, 0.3995, 0.9407, 0.3794, 0.05839, 0.3784, 0.05795, 0.3988, 0.9407, 0.3794, 0.05839, 0.3784, 0.9407, 0.3794, 0.9401, 0.3634, 0.05903, 0.3621, 0.05839, 0.3784, 0.9401, 0.3634, 0.05903, 0.3621, 0.9401, 0.3634, 0.9391, 0.3508, 0.05988, 0.3493, 0.05903, 0.3621, 0.9391, 0.3508, 0.05988, 0.3493, 0.9391, 0.3508, 0.938, 0.341, 0.06099, 0.3394, 0.05988, 0.3493, 0.938, 0.341, 0.06099, 0.3394, 0.938, 0.341, 0.9365, 0.3337, 0.06236, 0.3321, 0.06099, 0.3394, 0.9365, 0.3337, 0.06236, 0.3321, 0.9365, 0.3337, 0.9348, 0.3283, 0.06403, 0.3267, 0.06236, 0.3321, 0.9348, 0.3283, 0.06403, 0.3267, 0.9348, 0.3283, 0.9327, 0.3242, 0.06603, 0.3228, 0.06403, 0.3267, 0.9327, 0.3242, 0.06603, 0.3228, 0.9327, 0.3242, 0.9303, 0.321, 0.06838, 0.3198, 0.06603, 0.3228, 0.9303, 0.321, 0.06838, 0.3198, 0.9303, 0.321, 0.9277, 0.3183, 0.07087, 0.3175, 0.06838, 0.3198, 0.9277, 0.3183, 0.07087, 0.3175, 0.9277, 0.3183, 0.9249, 0.3159, 0.07369, 0.3155, 0.07087, 0.3175, 0.9249, 0.3159, 0.07369, 0.3155, 0.9249, 0.3159, 0.9218, 0.314, 0.077, 0.3137, 0.07369, 0.3155, 0.9218, 0.314, 0.077, 0.3137, 0.9218, 0.314, 0.918, 0.3123, 0.08096, 0.3123, 0.077, 0.3137, 0.918, 0.3123, 0.08096, 0.3123, 0.918, 0.3123, 0.9135, 0.3109, 0.08575, 0.311, 0.08096, 0.3123, 0.9135, 0.3109, 0.09152, 0.3099, 0.08575, 0.311, 0.9135, 0.3109, 0.09152, 0.3099, 0.9135, 0.3109, 0.908, 0.3098, 0.09845, 0.309, 0.09152, 0.3099, 0.908, 0.3098, 0.09845, 0.309, 0.908, 0.3098, 0.9013, 0.3088, 0.1067, 0.3083, 0.09845, 0.309, 0.9013, 0.3088, 0.1067, 0.3083, 0.9013, 0.3088, 0.8932, 0.3081, 0.1164, 0.3077, 0.1067, 0.3083, 0.8932, 0.3081, 0.1164, 0.3077, 0.8932, 0.3081, 0.8835, 0.3075, 0.1278, 0.3072, 0.1164, 0.3077, 0.8835, 0.3075, 0.1278, 0.3072, 0.8835, 0.3075, 0.872, 0.307, 0.141, 0.3067, 0.1278, 0.3072, 0.872, 0.307, 0.141, 0.3067, 0.872, 0.307, 0.8584, 0.3066, 0.1561, 0.3064, 0.141, 0.3067, 0.8584, 0.3066, 0.1561, 0.3064, 0.8584, 0.3066, 0.8426, 0.3062, 0.2327, 0.3046, 0.1561, 0.3064, 0.8426, 0.3062, 0.2327, 0.3046, 0.8426, 0.3062, 0.8411, 0.3062, 0.2327, 0.3046, 0.8411, 0.3062, 0.837, 0.3061, 0.2327, 0.3046, 0.837, 0.3061, 0.8307, 0.306, 0.2327, 0.3046, 0.8307, 0.306, 0.8229, 0.3058, 0.2327, 0.3046, 0.8229, 0.3058, 0.814, 0.3056, 0.2327, 0.3046, 0.814, 0.3056, 0.8046, 0.3054, 0.2327, 0.3046, 0.8046, 0.3054, 0.7952, 0.3052, 0.2327, 0.3046, 0.7952, 0.3052, 0.7863, 0.305, 0.2327, 0.3046, 0.7863, 0.305, 0.7785, 0.3049, 0.2327, 0.3046, 0.7785, 0.3049, 0.7722, 0.3047, 0.2327, 0.3046, 0.7722, 0.3047, 0.7681, 0.3046, 0.2327, 0.3046, 0.7681, 0.3046, 0.7666, 0.3046, 0.2327, 0.3046, 0.7666, 0.3046, 0.6949, 0.1857, 0.2341, 0.3023, 0.2327, 0.3046, 0.6949, 0.1857, 0.238, 0.2958, 0.2341, 0.3023, 0.6949, 0.1857, 0.2439, 0.286, 0.238, 0.2958, 0.6949, 0.1857, 0.2513, 0.2738, 0.2439, 0.286, 0.6949, 0.1857, 0.2598, 0.2599, 0.2513, 0.2738, 0.6949, 0.1857, 0.2687, 0.2451, 0.2598, 0.2599, 0.6949, 0.1857, 0.2776, 0.2304, 0.2687, 0.2451, 0.6949, 0.1857, 0.286, 0.2165, 0.2776, 0.2304, 0.6949, 0.1857, 0.2934, 0.2043, 0.286, 0.2165, 0.6949, 0.1857, 0.2994, 0.1945, 0.2934, 0.2043, 0.6949, 0.1857, 0.3033, 0.188, 0.2994, 0.1945, 0.6949, 0.1857, 0.3047, 0.1857, 0.3033, 0.188, 0.6949, 0.1857, 0.3047, 0.1857, 0.6949, 0.1857, 0.6851, 0.1695, 0.3146, 0.1695, 0.3047, 0.1857, 0.6851, 0.1695, 0.3146, 0.1695, 0.6851, 0.1695, 0.6754, 0.1538, 0.3243, 0.1538, 0.3146, 0.1695, 0.6754, 0.1538, 0.3243, 0.1538, 0.6754, 0.1538, 0.6659, 0.1386, 0.3338, 0.1386, 0.3243, 0.1538, 0.6659, 0.1386, 0.3338, 0.1386, 0.6659, 0.1386, 0.6568, 0.1243, 0.3429, 0.1243, 0.3338, 0.1386, 0.6568, 0.1243, 0.3429, 0.1243, 0.6568, 0.1243, 0.6482, 0.1108, 0.3516, 0.1108, 0.3429, 0.1243, 0.6482, 0.1108, 0.3516, 0.1108, 0.6482, 0.1108, 0.6401, 0.09848, 0.3597, 0.09848, 0.3516, 0.1108, 0.6401, 0.09848, 0.3597, 0.09848, 0.6401, 0.09848, 0.6327, 0.08736, 0.3672, 0.08736, 0.3597, 0.09848, 0.6327, 0.08736, 0.3672, 0.08736, 0.6327, 0.08736, 0.626, 0.07763, 0.3739, 0.07763, 0.3672, 0.08736, 0.626, 0.07763, 0.3739, 0.07763, 0.626, 0.07763, 0.6202, 0.06945, 0.3797, 0.06945, 0.3739, 0.07763, 0.6202, 0.06945, 0.3797, 0.06945, 0.6202, 0.06945, 0.6154, 0.06299, 0.3846, 0.06299, 0.3797, 0.06945, 0.6154, 0.06299, 0.3846, 0.06299, 0.6154, 0.06299, 0.6116, 0.05839, 0.3883, 0.05839, 0.3846, 0.06299, 0.6116, 0.05839, 0.3883, 0.05839, 0.6116, 0.05839, 0.609, 0.05582, 0.3909, 0.05582, 0.3883, 0.05839, 0.3909, 0.05582, 0.3909, 0.05582, 0.3883, 0.05839, 0.3909, 0.05582, 0.3909, 0.05582, 0.3883, 0.05839, 0.3909, 0.05582, 0.3909, 0.05582, 0.3883, 0.05839, 0.3909, 0.05582, 0.3909, 0.05582, 0.3883, 0.05839, 0.3909, 0.05582, 0.3909, 0.05582, 0.3883, 0.05839, 0.3909, 0.05582, 0.3909, 0.05582, 0.3883, 0.05839, 0.609, 0.05582, 0.394, 0.05365, 0.3909, 0.05582, 0.609, 0.05582, 0.394, 0.05365, 0.609, 0.05582, 0.6059, 0.05365, 0.3909, 0.05582, 0.3909, 0.05582, 0.3909, 0.05582, 0.3909, 0.05582, 0.3909, 0.05582, 0.3909, 0.05582, 0.3909, 0.05582, 0.3909, 0.05582, 0.3909, 0.05582, 0.3909, 0.05582, 0.3909, 0.05582, 0.3909, 0.05582, 0.3909, 0.05582, 0.3909, 0.05582, 0.3909, 0.05582, 0.3909, 0.05582, 0.3909, 0.05582, 0.3909, 0.05582, 0.3976, 0.05178, 0.394, 0.05365, 0.6059, 0.05365, 0.3976, 0.05178, 0.6059, 0.05365, 0.6024, 0.05178, 0.4017, 0.05018, 0.3976, 0.05178, 0.6024, 0.05178, 0.4017, 0.05018, 0.6024, 0.05178, 0.5982, 0.05018, 0.4066, 0.04885, 0.4017, 0.05018, 0.5982, 0.05018, 0.4066, 0.04885, 0.5982, 0.05018, 0.5933, 0.04885, 0.4126, 0.04774, 0.4066, 0.04885, 0.5933, 0.04885, 0.4126, 0.04774, 0.5933, 0.04885, 0.5874, 0.04774, 0.4197, 0.04686, 0.4126, 0.04774, 0.5874, 0.04774, 0.4197, 0.04686, 0.5874, 0.04774, 0.5802, 0.04686, 0.4283, 0.04616, 0.4197, 0.04686, 0.5802, 0.04686, 0.4283, 0.04616, 0.5802, 0.04686, 0.5716, 0.04616, 0.4386, 0.04564, 0.4283, 0.04616, 0.5716, 0.04616, 0.4386, 0.04564, 0.5716, 0.04616, 0.5614, 0.04564, 0.4506, 0.04527, 0.4386, 0.04564, 0.5614, 0.04564, 0.4506, 0.04527, 0.5614, 0.04564, 0.5493, 0.04527, 0.4648, 0.04503, 0.4506, 0.04527, 0.5493, 0.04527, 0.4648, 0.04503, 0.5493, 0.04527, 0.5352, 0.04503, 0.4811, 0.0449, 0.4648, 0.04503, 0.5352, 0.04503, 0.4811, 0.0449, 0.5352, 0.04503, 0.5188, 0.0449, 0.5, 0.04487, 0.4811, 0.0449, 0.5188, 0.0449, 0.2935, 0.9523, 0.3029, 0.9524, 0.3029, 0.9524, 0.2935, 0.9523, 0.3029, 0.9524, 0.315, 0.9521, 0.315, 0.9521, 0.3029, 0.9524, 0.6856, 0.9523, 0.695, 0.9524, 0.695, 0.9524, 0.6856, 0.9523, 0.695, 0.9524, 0.7102, 0.9521, 0.7102, 0.9521, 0.695, 0.9524, 0.2853, 0.9522, 0.2935, 0.9523, 0.2935, 0.9523, 0.2853, 0.9522, 0.6774, 0.9522, 0.6856, 0.9523, 0.6856, 0.9523, 0.6774, 0.9522, 0.2782, 0.9519, 0.2853, 0.9522, 0.2853, 0.9522, 0.2782, 0.9519, 0.6703, 0.9519, 0.6774, 0.9522, 0.6774, 0.9522, 0.6703, 0.9519, 0.7102, 0.9521, 0.7234, 0.9514, 0.7234, 0.9514, 0.7102, 0.9521, 0.315, 0.9521, 0.326, 0.9514, 0.326, 0.9514, 0.315, 0.9521, 0.272, 0.9514, 0.2782, 0.9519, 0.2782, 0.9519, 0.272, 0.9514, 0.6641, 0.9514, 0.6703, 0.9519, 0.6703, 0.9519, 0.6641, 0.9514, 0.326, 0.9514, 0.3359, 0.9503, 0.3359, 0.9503, 0.326, 0.9514, 0.7234, 0.9514, 0.7346, 0.9499, 0.7346, 0.9499, 0.7234, 0.9514, 0.2667, 0.9507, 0.272, 0.9514, 0.272, 0.9514, 0.2667, 0.9507, 0.6588, 0.9507, 0.6641, 0.9514, 0.6641, 0.9514, 0.6588, 0.9507, 0.262, 0.9497, 0.2667, 0.9507, 0.2667, 0.9507, 0.262, 0.9497, 0.6541, 0.9497, 0.6588, 0.9507, 0.6588, 0.9507, 0.6541, 0.9497, 0.3359, 0.9503, 0.3447, 0.9486, 0.3447, 0.9486, 0.3359, 0.9503, 0.7346, 0.9499, 0.7441, 0.9477, 0.7441, 0.9477, 0.7346, 0.9499, 0.2578, 0.9485, 0.262, 0.9497, 0.262, 0.9497, 0.2578, 0.9485, 0.6499, 0.9485, 0.6541, 0.9497, 0.6541, 0.9497, 0.6499, 0.9485, 0.3447, 0.9486, 0.3525, 0.9465, 0.3525, 0.9465, 0.3447, 0.9486, 0.2541, 0.9469, 0.2578, 0.9485, 0.2578, 0.9485, 0.2541, 0.9469, 0.6462, 0.9469, 0.6499, 0.9485, 0.6499, 0.9485, 0.6462, 0.9469, 0.7441, 0.9477, 0.7519, 0.9446, 0.7519, 0.9446, 0.7441, 0.9477, 0.2506, 0.945, 0.2541, 0.9469, 0.2541, 0.9469, 0.2506, 0.945, 0.6427, 0.945, 0.6462, 0.9469, 0.6462, 0.9469, 0.6427, 0.945, 0.3525, 0.9465, 0.3592, 0.9438, 0.3592, 0.9438, 0.3525, 0.9465, 0.2472, 0.9428, 0.2506, 0.945, 0.2506, 0.945, 0.2472, 0.9428, 0.6393, 0.9428, 0.6427, 0.945, 0.6427, 0.945, 0.6393, 0.9428, 0.7519, 0.9446, 0.7582, 0.9403, 0.7582, 0.9403, 0.7519, 0.9446, 0.3592, 0.9438, 0.3648, 0.9406, 0.3648, 0.9406, 0.3592, 0.9438, 0.2439, 0.9401, 0.2472, 0.9428, 0.2472, 0.9428, 0.2439, 0.9401, 0.636, 0.9401, 0.6393, 0.9428, 0.6393, 0.9428, 0.636, 0.9401, 0.3648, 0.9406, 0.3695, 0.9369, 0.3695, 0.9369, 0.3648, 0.9406, 0.7582, 0.9403, 0.7632, 0.935, 0.7632, 0.935, 0.7582, 0.9403, 0.2405, 0.937, 0.2439, 0.9401, 0.2439, 0.9401, 0.2405, 0.937, 0.6326, 0.937, 0.636, 0.9401, 0.636, 0.9401, 0.6326, 0.937, 0.2372, 0.9338, 0.2405, 0.937, 0.2405, 0.937, 0.2372, 0.9338, 0.6304, 0.9348, 0.6326, 0.937, 0.6326, 0.937, 0.6304, 0.9348, 0.3695, 0.9369, 0.3732, 0.9326, 0.3732, 0.9326, 0.3695, 0.9369, 0.7632, 0.935, 0.7671, 0.9283, 0.7671, 0.9283, 0.7632, 0.935, 0.6283, 0.9326, 0.6304, 0.9348, 0.6304, 0.9348, 0.6283, 0.9326, 0.2344, 0.9307, 0.2372, 0.9338, 0.2372, 0.9338, 0.2344, 0.9307, 0.3732, 0.9326, 0.376, 0.9278, 0.376, 0.9278, 0.3732, 0.9326, 0.6262, 0.9303, 0.6283, 0.9326, 0.6283, 0.9326, 0.6262, 0.9303, 0.2321, 0.9276, 0.2344, 0.9307, 0.2344, 0.9307, 0.2321, 0.9276, 0.6244, 0.9279, 0.6262, 0.9303, 0.6262, 0.9303, 0.6244, 0.9279, 0.7671, 0.9283, 0.7699, 0.9201, 0.7699, 0.9201, 0.7671, 0.9283, 0.6226, 0.9256, 0.6244, 0.9279, 0.6244, 0.9279, 0.6226, 0.9256, 0.376, 0.9278, 0.3778, 0.9224, 0.3778, 0.9224, 0.376, 0.9278, 0.2301, 0.9244, 0.2321, 0.9276, 0.2321, 0.9276, 0.2301, 0.9244, 0.6211, 0.9233, 0.6226, 0.9256, 0.6226, 0.9256, 0.6211, 0.9233, 0.2284, 0.921, 0.2301, 0.9244, 0.2301, 0.9244, 0.2284, 0.921, 0.6197, 0.9211, 0.6211, 0.9233, 0.6211, 0.9233, 0.6197, 0.9211, 0.3778, 0.9224, 0.3787, 0.9164, 0.3787, 0.9164, 0.3778, 0.9224, 0.6185, 0.919, 0.6197, 0.9211, 0.6197, 0.9211, 0.6185, 0.919, 0.2271, 0.9173, 0.2284, 0.921, 0.2284, 0.921, 0.2271, 0.9173, 0.7699, 0.9201, 0.7718, 0.9104, 0.7718, 0.9104, 0.7699, 0.9201, 0.6176, 0.9169, 0.6185, 0.919, 0.6185, 0.919, 0.6176, 0.9169, 0.2261, 0.9131, 0.2271, 0.9173, 0.2271, 0.9173, 0.2261, 0.9131, 0.6169, 0.9151, 0.6176, 0.9169, 0.6176, 0.9169, 0.6169, 0.9151, 0.3787, 0.9164, 0.3791, 0.9132, 0.3791, 0.9132, 0.3787, 0.9164, 0.6164, 0.9134, 0.6169, 0.9151, 0.6169, 0.9151, 0.6164, 0.9134, 0.6163, 0.912, 0.6164, 0.9134, 0.6164, 0.9134, 0.6163, 0.912, 0.3791, 0.9132, 0.3798, 0.9105, 0.3798, 0.9105, 0.3791, 0.9132, 0.2253, 0.9084, 0.2261, 0.9131, 0.2261, 0.9131, 0.2253, 0.9084, 0.6159, 0.91, 0.6163, 0.912, 0.6163, 0.912, 0.6159, 0.91, 0.3798, 0.9105, 0.3813, 0.9083, 0.3813, 0.9083, 0.3798, 0.9105, 0.7718, 0.9104, 0.773, 0.899, 0.773, 0.899, 0.7718, 0.9104, 0.6146, 0.9084, 0.6159, 0.91, 0.6159, 0.91, 0.6146, 0.9084, 0.2248, 0.903, 0.2253, 0.9084, 0.2253, 0.9084, 0.2248, 0.903, 0.6122, 0.9069, 0.6146, 0.9084, 0.6146, 0.9084, 0.6122, 0.9069, 0.3813, 0.9083, 0.384, 0.9065, 0.384, 0.9065, 0.3813, 0.9083, 0.6083, 0.9058, 0.6122, 0.9069, 0.6122, 0.9069, 0.6083, 0.9058, 0.384, 0.9065, 0.3883, 0.9051, 0.3883, 0.9051, 0.384, 0.9065, 0.6029, 0.9048, 0.6083, 0.9058, 0.6083, 0.9058, 0.6029, 0.9048, 0.3883, 0.9051, 0.3946, 0.9041, 0.3946, 0.9041, 0.3883, 0.9051, 0.5955, 0.904, 0.6029, 0.9048, 0.6029, 0.9048, 0.5955, 0.904, 0.3946, 0.9041, 0.4034, 0.9033, 0.4034, 0.9033, 0.3946, 0.9041, 0.586, 0.9034, 0.5955, 0.904, 0.5955, 0.904, 0.586, 0.9034, 0.5741, 0.903, 0.586, 0.9034, 0.586, 0.9034, 0.5741, 0.903, 0.4034, 0.9033, 0.415, 0.9028, 0.415, 0.9028, 0.4034, 0.9033, 0.2244, 0.8969, 0.2248, 0.903, 0.2248, 0.903, 0.2244, 0.8969, 0.5596, 0.9026, 0.5741, 0.903, 0.5741, 0.903, 0.5596, 0.9026, 0.415, 0.9028, 0.4299, 0.9025, 0.4299, 0.9025, 0.415, 0.9028, 0.5423, 0.9024, 0.5596, 0.9026, 0.5596, 0.9026, 0.5423, 0.9024, 0.4299, 0.9025, 0.4484, 0.9024, 0.4484, 0.9024, 0.4299, 0.9025, 0.5219, 0.9023, 0.5423, 0.9024, 0.5423, 0.9024, 0.5219, 0.9023, 0.4484, 0.9024, 0.471, 0.9023, 0.471, 0.9023, 0.4484, 0.9024, 0.4981, 0.9023, 0.5219, 0.9023, 0.5219, 0.9023, 0.4981, 0.9023, 0.471, 0.9023, 0.4981, 0.9023, 0.4981, 0.9023, 0.471, 0.9023, 0.773, 0.899, 0.7736, 0.8858, 0.7736, 0.8858, 0.773, 0.899, 0.2242, 0.89, 0.2244, 0.8969, 0.2244, 0.8969, 0.2242, 0.89, 0.2242, 0.882, 0.2242, 0.89, 0.2242, 0.89, 0.2242, 0.882, 0.7736, 0.8858, 0.7736, 0.885, 0.7736, 0.885, 0.7736, 0.8858, 0.7736, 0.885, 0.7737, 0.8827, 0.7737, 0.8827, 0.7736, 0.885, 0.7737, 0.8827, 0.7738, 0.8792, 0.7738, 0.8792, 0.7737, 0.8827, 0.2242, 0.8424, 0.2242, 0.882, 0.2242, 0.882, 0.2242, 0.8424, 0.7738, 0.8792, 0.7739, 0.8748, 0.7739, 0.8748, 0.7738, 0.8792, 0.7739, 0.8748, 0.774, 0.8698, 0.774, 0.8698, 0.7739, 0.8748, 0.774, 0.8698, 0.7742, 0.8645, 0.7742, 0.8645, 0.774, 0.8698, 0.7742, 0.8645, 0.7743, 0.8593, 0.7743, 0.8593, 0.7742, 0.8645, 0.7743, 0.8593, 0.7744, 0.8543, 0.7744, 0.8543, 0.7743, 0.8593, 0.7744, 0.8543, 0.7746, 0.8499, 0.7746, 0.8499, 0.7744, 0.8543, 0.7746, 0.8499, 0.7747, 0.8464, 0.7747, 0.8464, 0.7746, 0.8499, 0.7747, 0.8464, 0.7747, 0.8441, 0.7747, 0.8441, 0.7747, 0.8464, 0.7747, 0.8441, 0.7747, 0.8432, 0.7747, 0.8432, 0.7747, 0.8441, 0.7747, 0.8432, 0.85, 0.7944, 0.85, 0.7944, 0.7747, 0.8432, 0.2227, 0.8415, 0.2242, 0.8424, 0.2242, 0.8424, 0.2227, 0.8415, 0.2187, 0.839, 0.2227, 0.8415, 0.2227, 0.8415, 0.2187, 0.839, 0.2127, 0.8352, 0.2187, 0.839, 0.2187, 0.839, 0.2127, 0.8352, 0.2052, 0.8304, 0.2127, 0.8352, 0.2127, 0.8352, 0.2052, 0.8304, 0.1967, 0.825, 0.2052, 0.8304, 0.2052, 0.8304, 0.1967, 0.825, 0.1876, 0.8193, 0.1967, 0.825, 0.1967, 0.825, 0.1876, 0.8193, 0.1786, 0.8136, 0.1876, 0.8193, 0.1876, 0.8193, 0.1786, 0.8136, 0.17, 0.8082, 0.1786, 0.8136, 0.1786, 0.8136, 0.17, 0.8082, 0.1625, 0.8034, 0.17, 0.8082, 0.17, 0.8082, 0.1625, 0.8034, 0.1565, 0.7996, 0.1625, 0.8034, 0.1625, 0.8034, 0.1565, 0.7996, 0.1525, 0.7971, 0.1565, 0.7996, 0.1565, 0.7996, 0.1525, 0.7971, 0.151, 0.7962, 0.1525, 0.7971, 0.1525, 0.7971, 0.151, 0.7962, 0.1411, 0.7898, 0.151, 0.7962, 0.151, 0.7962, 0.1411, 0.7898, 0.85, 0.7944, 0.8603, 0.7878, 0.8603, 0.7878, 0.85, 0.7944, 0.1313, 0.7836, 0.1411, 0.7898, 0.1411, 0.7898, 0.1313, 0.7836, 0.8603, 0.7878, 0.8703, 0.7811, 0.8703, 0.7811, 0.8603, 0.7878, 0.1219, 0.7774, 0.1313, 0.7836, 0.1313, 0.7836, 0.1219, 0.7774, 0.8703, 0.7811, 0.8799, 0.7747, 0.8799, 0.7747, 0.8703, 0.7811, 0.1129, 0.7715, 0.1219, 0.7774, 0.1219, 0.7774, 0.1129, 0.7715, 0.8799, 0.7747, 0.8891, 0.7684, 0.8891, 0.7684, 0.8799, 0.7747, 0.1044, 0.7658, 0.1129, 0.7715, 0.1129, 0.7715, 0.1044, 0.7658, 0.8891, 0.7684, 0.8977, 0.7625, 0.8977, 0.7625, 0.8891, 0.7684, 0.0965, 0.7605, 0.1044, 0.7658, 0.1044, 0.7658, 0.0965, 0.7605, 0.8977, 0.7625, 0.9056, 0.7569, 0.9056, 0.7569, 0.8977, 0.7625, 0.08936, 0.7556, 0.0965, 0.7605, 0.0965, 0.7605, 0.08936, 0.7556, 0.9056, 0.7569, 0.9128, 0.7518, 0.9128, 0.7518, 0.9056, 0.7569, 0.08304, 0.7512, 0.08936, 0.7556, 0.08936, 0.7556, 0.08304, 0.7512, 0.9128, 0.7518, 0.9191, 0.7471, 0.9191, 0.7471, 0.9128, 0.7518, 0.07765, 0.7473, 0.08304, 0.7512, 0.08304, 0.7512, 0.07765, 0.7473, 0.07328, 0.744, 0.07765, 0.7473, 0.07765, 0.7473, 0.07328, 0.744, 0.9191, 0.7471, 0.9244, 0.7431, 0.9244, 0.7431, 0.9191, 0.7471, 0.07005, 0.7414, 0.07328, 0.744, 0.07328, 0.744, 0.07005, 0.7414, 0.9244, 0.7431, 0.9287, 0.7397, 0.9287, 0.7397, 0.9244, 0.7431, 0.06804, 0.7396, 0.07005, 0.7414, 0.07005, 0.7414, 0.06804, 0.7396, 0.9287, 0.7397, 0.9318, 0.737, 0.9318, 0.737, 0.9287, 0.7397, 0.0661, 0.7369, 0.06804, 0.7396, 0.06804, 0.7396, 0.0661, 0.7369, 0.9318, 0.737, 0.9336, 0.7352, 0.9336, 0.7352, 0.9318, 0.737, 0.06441, 0.7327, 0.0661, 0.7369, 0.0661, 0.7369, 0.06441, 0.7327, 0.9336, 0.7352, 0.9351, 0.7323, 0.9351, 0.7323, 0.9336, 0.7352, 0.06297, 0.7268, 0.06441, 0.7327, 0.06441, 0.7327, 0.06297, 0.7268, 0.9351, 0.7323, 0.9364, 0.7274, 0.9364, 0.7274, 0.9351, 0.7323, 0.9364, 0.7274, 0.9375, 0.7203, 0.9375, 0.7203, 0.9364, 0.7274, 0.06174, 0.7186, 0.06297, 0.7268, 0.06297, 0.7268, 0.06174, 0.7186, 0.9375, 0.7203, 0.9385, 0.7109, 0.9385, 0.7109, 0.9375, 0.7203, 0.06072, 0.708, 0.06174, 0.7186, 0.06174, 0.7186, 0.06072, 0.708, 0.9385, 0.7109, 0.9394, 0.6989, 0.9394, 0.6989, 0.9385, 0.7109, 0.05988, 0.6944, 0.06072, 0.708, 0.06072, 0.708, 0.05988, 0.6944, 0.9394, 0.6989, 0.9401, 0.6842, 0.9401, 0.6842, 0.9394, 0.6989, 0.0592, 0.6775, 0.05988, 0.6944, 0.05988, 0.6944, 0.0592, 0.6775, 0.9401, 0.6842, 0.9407, 0.6667, 0.9407, 0.6667, 0.9401, 0.6842, 0.05867, 0.6569, 0.0592, 0.6775, 0.0592, 0.6775, 0.05867, 0.6569, 0.9407, 0.6667, 0.9411, 0.6461, 0.9411, 0.6461, 0.9407, 0.6667, 0.05826, 0.6323, 0.05867, 0.6569, 0.05867, 0.6569, 0.05826, 0.6323, 0.9411, 0.6461, 0.9415, 0.6222, 0.9415, 0.6222, 0.9411, 0.6461, 0.05797, 0.6033, 0.05826, 0.6323, 0.05826, 0.6323, 0.05797, 0.6033, 0.9415, 0.6222, 0.9417, 0.5949, 0.9417, 0.5949, 0.9415, 0.6222, 0.05776, 0.5695, 0.05797, 0.6033, 0.05797, 0.6033, 0.05776, 0.5695, 0.9417, 0.5949, 0.9419, 0.5641, 0.9419, 0.5641, 0.9417, 0.5949, 0.05762, 0.5304, 0.05776, 0.5695, 0.05776, 0.5695, 0.05762, 0.5304, 0.9419, 0.5641, 0.9419, 0.5294, 0.9419, 0.5294, 0.9419, 0.5641, 0.05754, 0.489, 0.05762, 0.5304, 0.05762, 0.5304, 0.05754, 0.489, 0.9419, 0.5294, 0.9419, 0.4884, 0.9419, 0.4884, 0.9419, 0.5294, 0.05755, 0.4536, 0.05754, 0.489, 0.05754, 0.489, 0.05755, 0.4536, 0.9419, 0.4884, 0.9418, 0.4534, 0.9418, 0.4534, 0.9419, 0.4884, 0.05768, 0.4237, 0.05755, 0.4536, 0.05755, 0.4536, 0.05768, 0.4237, 0.9418, 0.4534, 0.9416, 0.4239, 0.9416, 0.4239, 0.9418, 0.4534, 0.9416, 0.4239, 0.9412, 0.3995, 0.9412, 0.3995, 0.9416, 0.4239, 0.05795, 0.3988, 0.05768, 0.4237, 0.05768, 0.4237, 0.05795, 0.3988, 0.9412, 0.3995, 0.9407, 0.3794, 0.9407, 0.3794, 0.9412, 0.3995, 0.05839, 0.3784, 0.05795, 0.3988, 0.05795, 0.3988, 0.05839, 0.3784, 0.9407, 0.3794, 0.9401, 0.3634, 0.9401, 0.3634, 0.9407, 0.3794, 0.05903, 0.3621, 0.05839, 0.3784, 0.05839, 0.3784, 0.05903, 0.3621, 0.9401, 0.3634, 0.9391, 0.3508, 0.9391, 0.3508, 0.9401, 0.3634, 0.05988, 0.3493, 0.05903, 0.3621, 0.05903, 0.3621, 0.05988, 0.3493, 0.9391, 0.3508, 0.938, 0.341, 0.938, 0.341, 0.9391, 0.3508, 0.06099, 0.3394, 0.05988, 0.3493, 0.05988, 0.3493, 0.06099, 0.3394, 0.938, 0.341, 0.9365, 0.3337, 0.9365, 0.3337, 0.938, 0.341, 0.06236, 0.3321, 0.06099, 0.3394, 0.06099, 0.3394, 0.06236, 0.3321, 0.9365, 0.3337, 0.9348, 0.3283, 0.9348, 0.3283, 0.9365, 0.3337, 0.06403, 0.3267, 0.06236, 0.3321, 0.06236, 0.3321, 0.06403, 0.3267, 0.9348, 0.3283, 0.9327, 0.3242, 0.9327, 0.3242, 0.9348, 0.3283, 0.06603, 0.3228, 0.06403, 0.3267, 0.06403, 0.3267, 0.06603, 0.3228, 0.9327, 0.3242, 0.9303, 0.321, 0.9303, 0.321, 0.9327, 0.3242, 0.06838, 0.3198, 0.06603, 0.3228, 0.06603, 0.3228, 0.06838, 0.3198, 0.9303, 0.321, 0.9277, 0.3183, 0.9277, 0.3183, 0.9303, 0.321, 0.07087, 0.3175, 0.06838, 0.3198, 0.06838, 0.3198, 0.07087, 0.3175, 0.9277, 0.3183, 0.9249, 0.3159, 0.9249, 0.3159, 0.9277, 0.3183, 0.07369, 0.3155, 0.07087, 0.3175, 0.07087, 0.3175, 0.07369, 0.3155, 0.9249, 0.3159, 0.9218, 0.314, 0.9218, 0.314, 0.9249, 0.3159, 0.077, 0.3137, 0.07369, 0.3155, 0.07369, 0.3155, 0.077, 0.3137, 0.9218, 0.314, 0.918, 0.3123, 0.918, 0.3123, 0.9218, 0.314, 0.08096, 0.3123, 0.077, 0.3137, 0.077, 0.3137, 0.08096, 0.3123, 0.918, 0.3123, 0.9135, 0.3109, 0.9135, 0.3109, 0.918, 0.3123, 0.08575, 0.311, 0.08096, 0.3123, 0.08096, 0.3123, 0.08575, 0.311, 0.09152, 0.3099, 0.08575, 0.311, 0.08575, 0.311, 0.09152, 0.3099, 0.9135, 0.3109, 0.908, 0.3098, 0.908, 0.3098, 0.9135, 0.3109, 0.09845, 0.309, 0.09152, 0.3099, 0.09152, 0.3099, 0.09845, 0.309, 0.908, 0.3098, 0.9013, 0.3088, 0.9013, 0.3088, 0.908, 0.3098, 0.1067, 0.3083, 0.09845, 0.309, 0.09845, 0.309, 0.1067, 0.3083, 0.9013, 0.3088, 0.8932, 0.3081, 0.8932, 0.3081, 0.9013, 0.3088, 0.1164, 0.3077, 0.1067, 0.3083, 0.1067, 0.3083, 0.1164, 0.3077, 0.8932, 0.3081, 0.8835, 0.3075, 0.8835, 0.3075, 0.8932, 0.3081, 0.1278, 0.3072, 0.1164, 0.3077, 0.1164, 0.3077, 0.1278, 0.3072, 0.8835, 0.3075, 0.872, 0.307, 0.872, 0.307, 0.8835, 0.3075, 0.141, 0.3067, 0.1278, 0.3072, 0.1278, 0.3072, 0.141, 0.3067, 0.872, 0.307, 0.8584, 0.3066, 0.8584, 0.3066, 0.872, 0.307, 0.1561, 0.3064, 0.141, 0.3067, 0.141, 0.3067, 0.1561, 0.3064, 0.8584, 0.3066, 0.8426, 0.3062, 0.8426, 0.3062, 0.8584, 0.3066, 0.2327, 0.3046, 0.1561, 0.3064, 0.1561, 0.3064, 0.2327, 0.3046, 0.8426, 0.3062, 0.8411, 0.3062, 0.8411, 0.3062, 0.8426, 0.3062, 0.8411, 0.3062, 0.837, 0.3061, 0.837, 0.3061, 0.8411, 0.3062, 0.837, 0.3061, 0.8307, 0.306, 0.8307, 0.306, 0.837, 0.3061, 0.8307, 0.306, 0.8229, 0.3058, 0.8229, 0.3058, 0.8307, 0.306, 0.8229, 0.3058, 0.814, 0.3056, 0.814, 0.3056, 0.8229, 0.3058, 0.814, 0.3056, 0.8046, 0.3054, 0.8046, 0.3054, 0.814, 0.3056, 0.8046, 0.3054, 0.7952, 0.3052, 0.7952, 0.3052, 0.8046, 0.3054, 0.7952, 0.3052, 0.7863, 0.305, 0.7863, 0.305, 0.7952, 0.3052, 0.7863, 0.305, 0.7785, 0.3049, 0.7785, 0.3049, 0.7863, 0.305, 0.7785, 0.3049, 0.7722, 0.3047, 0.7722, 0.3047, 0.7785, 0.3049, 0.7722, 0.3047, 0.7681, 0.3046, 0.7681, 0.3046, 0.7722, 0.3047, 0.7681, 0.3046, 0.7666, 0.3046, 0.7666, 0.3046, 0.7681, 0.3046, 0.7666, 0.3046, 0.6949, 0.1857, 0.6949, 0.1857, 0.7666, 0.3046, 0.2341, 0.3023, 0.2327, 0.3046, 0.2327, 0.3046, 0.2341, 0.3023, 0.238, 0.2958, 0.2341, 0.3023, 0.2341, 0.3023, 0.238, 0.2958, 0.2439, 0.286, 0.238, 0.2958, 0.238, 0.2958, 0.2439, 0.286, 0.2513, 0.2738, 0.2439, 0.286, 0.2439, 0.286, 0.2513, 0.2738, 0.2598, 0.2599, 0.2513, 0.2738, 0.2513, 0.2738, 0.2598, 0.2599, 0.2687, 0.2451, 0.2598, 0.2599, 0.2598, 0.2599, 0.2687, 0.2451, 0.2776, 0.2304, 0.2687, 0.2451, 0.2687, 0.2451, 0.2776, 0.2304, 0.286, 0.2165, 0.2776, 0.2304, 0.2776, 0.2304, 0.286, 0.2165, 0.2934, 0.2043, 0.286, 0.2165, 0.286, 0.2165, 0.2934, 0.2043, 0.2994, 0.1945, 0.2934, 0.2043, 0.2934, 0.2043, 0.2994, 0.1945, 0.3033, 0.188, 0.2994, 0.1945, 0.2994, 0.1945, 0.3033, 0.188, 0.3047, 0.1857, 0.3033, 0.188, 0.3033, 0.188, 0.3047, 0.1857, 0.6949, 0.1857, 0.6851, 0.1695, 0.6851, 0.1695, 0.6949, 0.1857, 0.3146, 0.1695, 0.3047, 0.1857, 0.3047, 0.1857, 0.3146, 0.1695, 0.6851, 0.1695, 0.6754, 0.1538, 0.6754, 0.1538, 0.6851, 0.1695, 0.3243, 0.1538, 0.3146, 0.1695, 0.3146, 0.1695, 0.3243, 0.1538, 0.6754, 0.1538, 0.6659, 0.1386, 0.6659, 0.1386, 0.6754, 0.1538, 0.3338, 0.1386, 0.3243, 0.1538, 0.3243, 0.1538, 0.3338, 0.1386, 0.6659, 0.1386, 0.6568, 0.1243, 0.6568, 0.1243, 0.6659, 0.1386, 0.3429, 0.1243, 0.3338, 0.1386, 0.3338, 0.1386, 0.3429, 0.1243, 0.6568, 0.1243, 0.6482, 0.1108, 0.6482, 0.1108, 0.6568, 0.1243, 0.3516, 0.1108, 0.3429, 0.1243, 0.3429, 0.1243, 0.3516, 0.1108, 0.6482, 0.1108, 0.6401, 0.09848, 0.6401, 0.09848, 0.6482, 0.1108, 0.3597, 0.09848, 0.3516, 0.1108, 0.3516, 0.1108, 0.3597, 0.09848, 0.6401, 0.09848, 0.6327, 0.08736, 0.6327, 0.08736, 0.6401, 0.09848, 0.3672, 0.08736, 0.3597, 0.09848, 0.3597, 0.09848, 0.3672, 0.08736, 0.6327, 0.08736, 0.626, 0.07763, 0.626, 0.07763, 0.6327, 0.08736, 0.3739, 0.07763, 0.3672, 0.08736, 0.3672, 0.08736, 0.3739, 0.07763, 0.626, 0.07763, 0.6202, 0.06945, 0.6202, 0.06945, 0.626, 0.07763, 0.3797, 0.06945, 0.3739, 0.07763, 0.3739, 0.07763, 0.3797, 0.06945, 0.6202, 0.06945, 0.6154, 0.06299, 0.6154, 0.06299, 0.6202, 0.06945, 0.3846, 0.06299, 0.3797, 0.06945, 0.3797, 0.06945, 0.3846, 0.06299, 0.6154, 0.06299, 0.6116, 0.05839, 0.6116, 0.05839, 0.6154, 0.06299, 0.3883, 0.05839, 0.3846, 0.06299, 0.3846, 0.06299, 0.3883, 0.05839, 0.6116, 0.05839, 0.609, 0.05582, 0.609, 0.05582, 0.6116, 0.05839, 0.3909, 0.05582, 0.3883, 0.05839, 0.3883, 0.05839, 0.3909, 0.05582, 0.3909, 0.05582, 0.3909, 0.05582, 0.3909, 0.05582, 0.3909, 0.05582, 0.3909, 0.05582, 0.3909, 0.05582, 0.3909, 0.05582, 0.3909, 0.05582, 0.3909, 0.05582, 0.3909, 0.05582, 0.3909, 0.05582, 0.3909, 0.05582, 0.394, 0.05365, 0.3909, 0.05582, 0.3909, 0.05582, 0.394, 0.05365, 0.609, 0.05582, 0.6059, 0.05365, 0.6059, 0.05365, 0.609, 0.05582, 0.3909, 0.05582, 0.3909, 0.05582, 0.3909, 0.05582, 0.3909, 0.05582, 0.3909, 0.05582, 0.3909, 0.05582, 0.3909, 0.05582, 0.3909, 0.05582, 0.3909, 0.05582, 0.3909, 0.05582, 0.3909, 0.05582, 0.3909, 0.05582, 0.3909, 0.05582, 0.3909, 0.05582, 0.3909, 0.05582, 0.3909, 0.05582, 0.3909, 0.05582, 0.3909, 0.05582, 0.3909, 0.05582, 0.3909, 0.05582, 0.3909, 0.05582, 0.3909, 0.05582, 0.3909, 0.05582, 0.3909, 0.05582, 0.3909, 0.05582, 0.3909, 0.05582, 0.3909, 0.05582, 0.3909, 0.05582, 0.3909, 0.05582, 0.3909, 0.05582, 0.3909, 0.05582, 0.3909, 0.05582, 0.3909, 0.05582, 0.3909, 0.05582, 0.3909, 0.05582, 0.3909, 0.05582, 0.3976, 0.05178, 0.394, 0.05365, 0.394, 0.05365, 0.3976, 0.05178, 0.6059, 0.05365, 0.6024, 0.05178, 0.6024, 0.05178, 0.6059, 0.05365, 0.4017, 0.05018, 0.3976, 0.05178, 0.3976, 0.05178, 0.4017, 0.05018, 0.6024, 0.05178, 0.5982, 0.05018, 0.5982, 0.05018, 0.6024, 0.05178, 0.4066, 0.04885, 0.4017, 0.05018, 0.4017, 0.05018, 0.4066, 0.04885, 0.5982, 0.05018, 0.5933, 0.04885, 0.5933, 0.04885, 0.5982, 0.05018, 0.4126, 0.04774, 0.4066, 0.04885, 0.4066, 0.04885, 0.4126, 0.04774, 0.5933, 0.04885, 0.5874, 0.04774, 0.5874, 0.04774, 0.5933, 0.04885, 0.4197, 0.04686, 0.4126, 0.04774, 0.4126, 0.04774, 0.4197, 0.04686, 0.5874, 0.04774, 0.5802, 0.04686, 0.5802, 0.04686, 0.5874, 0.04774, 0.4283, 0.04616, 0.4197, 0.04686, 0.4197, 0.04686, 0.4283, 0.04616, 0.5802, 0.04686, 0.5716, 0.04616, 0.5716, 0.04616, 0.5802, 0.04686, 0.4386, 0.04564, 0.4283, 0.04616, 0.4283, 0.04616, 0.4386, 0.04564, 0.5716, 0.04616, 0.5614, 0.04564, 0.5614, 0.04564, 0.5716, 0.04616, 0.4506, 0.04527, 0.4386, 0.04564, 0.4386, 0.04564, 0.4506, 0.04527, 0.5614, 0.04564, 0.5493, 0.04527, 0.5493, 0.04527, 0.5614, 0.04564, 0.4648, 0.04503, 0.4506, 0.04527, 0.4506, 0.04527, 0.4648, 0.04503, 0.5493, 0.04527, 0.5352, 0.04503, 0.5352, 0.04503, 0.5493, 0.04527, 0.4811, 0.0449, 0.4648, 0.04503, 0.4648, 0.04503, 0.4811, 0.0449, 0.5352, 0.04503, 0.5188, 0.0449, 0.5188, 0.0449, 0.5352, 0.04503, 0.5, 0.04487, 0.4811, 0.0449, 0.4811, 0.0449, 0.5, 0.04487, 0.5188, 0.0449, 0.5, 0.04487, 0.5, 0.04487, 0.5188, 0.0449])
me_path24_001.materials.append(mat_svgmat_002)
me_path24_001.use_remesh_fix_poles = True
me_path24_001.use_remesh_preserve_attributes = False
me_path24_001.update()

# ---- objects
ob_path24 = bpy.data.objects.new('path24', me_path24_001)

# ---- transforms, parenting, visibility, modifiers, constraints
ob_path24.location = (-0.485, -0.53, 0.0)
ob_path24.scale = (25.0, 25.0, 25.0)

# ---- collection membership
col_stencil_svg.objects.link(ob_path24)

# ---- scene / render settings (as saved in the file)
scene.frame_start = 1; scene.frame_end = 250; scene.frame_set(1)
scene.render.engine = 'BLENDER_EEVEE_NEXT'
scene.cycles.use_denoising = False
scene.cycles.samples = 128
scene.cycles.sampling_pattern = 'TABULATED_SOBOL'
scene.cycles.use_adaptive_sampling = False
scene.cycles.use_light_tree = False
scene.view_settings.view_transform = 'Filmic'
bpy.context.view_layer.update()

# ---- added for rendering (the .blend has no active camera and no usable light): camera, sun
cam_auto = bpy.data.cameras.new('AutoCamera')
cam_auto.lens = 50.0
cam_auto.sensor_width = 36.0
cam_auto.clip_end = 1000.0
ob_auto_camera = bpy.data.objects.new('AutoCamera', cam_auto)
scene.collection.objects.link(ob_auto_camera)
ob_auto_camera.location = (1.20551, -1.46294, 0.963649)
ob_auto_camera.rotation_euler = (1.09748, -7.21219e-08, 0.694738)
scene.camera = ob_auto_camera
light_auto_sun = bpy.data.lights.new('AutoSun', 'SUN')
light_auto_sun.energy = 3.0
light_auto_sun.angle = 0.0523599
ob_auto_sun = bpy.data.objects.new('AutoSun', light_auto_sun)
scene.collection.objects.link(ob_auto_sun)
ob_auto_sun.rotation_euler = (0.872665, 0.174533, 0.523599)
bpy.context.view_layer.update()

